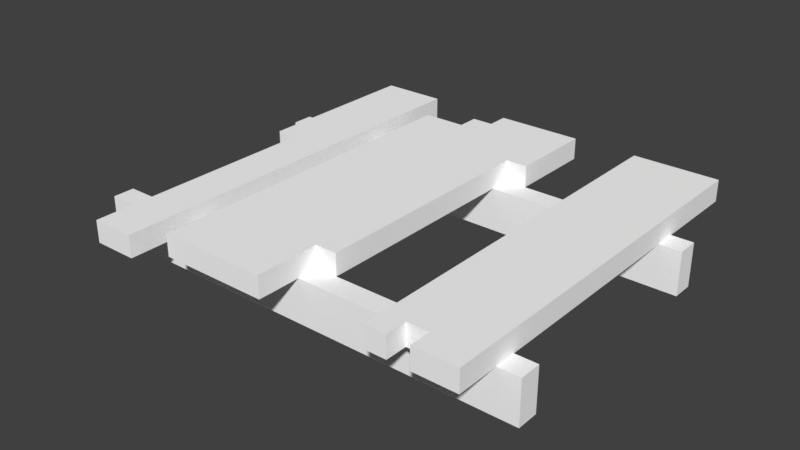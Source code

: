 # Source: Swamp_Bridge.blend  (saved by Blender 2.79.0; exported with 4.5.12 LTS)
import bpy
from mathutils import Matrix  # noqa: F401  (used for matrix-valued properties, if any)

bpy.ops.wm.read_factory_settings(use_empty=True)
scene = bpy.context.scene
scene.name = 'Scene'

# ---- collections
col_collection_1 = bpy.data.collections.new('Collection 1'); scene.collection.children.link(col_collection_1)

# ---- materials (node trees are filled in below, after node groups)
mat_palette_014 = bpy.data.materials.new('palette.014')
mat_palette_014.alpha_threshold = 0.0
mat_palette_014.use_transparent_shadow = False
mat_palette_014.diffuse_color = (1.0, 1.0, 1.0, 1.0)
mat_palette_014.specular_color = (0.0, 0.0, 0.0)
mat_palette_014.roughness = 0.5
mat_palette_014.specular_intensity = 1.0

# ---- material node trees

# ---- world
world_world = bpy.data.worlds.new('World'); scene.world = world_world
world_world.color = (0.05088, 0.05088, 0.05088)
world_world.use_sun_shadow = False
world_world.sun_shadow_jitter_overblur = 0.0
world_world.cycles.sampling_method = 'MANUAL'

# ---- meshes
me_ponte = bpy.data.meshes.new('Ponte')
me_ponte.from_pydata([(-10.19, -0.1887, 6.741), (-10.19, -2.189, 5.741), (-10.19, -2.189, 6.741), (-10.19, -0.1887, 5.741), (-10.19, -0.1887, -4.259), (-10.19, -2.189, -5.259), (-10.19, -2.189, -4.259), (-10.19, -0.1887, -5.259), (-8.193, 0.8113, -1.259), (-8.193, -0.1887, -3.259), (-8.193, -0.1887, -1.259), (-8.193, 0.8113, -3.259), (-8.193, -0.1887, -4.259), (-8.193, -0.1887, -5.259), (-8.193, -0.1887, -8.259), (-8.193, 0.8113, -8.259), (-8.193, -0.1887, -9.259), (-8.193, 0.8113, -9.259), (-7.193, 0.8113, 9.741), (-7.193, -0.1887, 6.741), (-7.193, -0.1887, 9.741), (-7.193, -0.1887, 5.741), (-7.193, -0.1887, 1.741), (-7.193, 0.8113, 1.741), (-7.193, -0.1887, -1.259), (-7.193, 0.8113, -1.259), (-4.193, 0.8113, 8.741), (-4.193, -0.1887, 6.741), (-4.193, -0.1887, 8.741), (-4.193, -0.1887, -7.259), (-4.193, -0.1887, -5.259), (-4.193, -0.1887, -4.259), (-4.193, -0.1887, 5.741), (-4.193, 0.8113, -7.259), (-2.193, 0.8113, -7.259), (-2.193, -0.1887, -8.259), (-2.193, -0.1887, -7.259), (-2.193, 0.8113, -8.259), (-1.193, 0.8113, -8.259), (-1.193, -0.1887, -9.259), (-1.193, -0.1887, -8.259), (-1.193, 0.8113, -9.259), (5.807, 0.8113, 8.741), (5.807, -0.1887, 6.741), (5.807, -0.1887, 8.741), (5.807, -0.1887, -9.259), (5.807, -0.1887, -5.259), (5.807, -0.1887, -4.259), (5.807, -0.1887, 5.741), (5.807, 0.8113, -9.259), (7.807, 0.8113, 8.741), (7.807, -0.1887, 7.741), (7.807, -0.1887, 8.741), (7.807, 0.8113, 7.741), (-5.193, -0.1887, 9.741), (-5.193, -0.1887, 8.741), (-5.193, 0.8113, 9.741), (-5.193, -0.1887, 7.741), (-5.193, 0.8113, 8.741), (-5.193, -0.1887, -5.259), (-5.193, -0.1887, -9.259), (-5.193, 0.8113, 7.741), (-5.193, -0.1887, 6.741), (-5.193, -0.1887, -4.259), (-5.193, -0.1887, 5.741), (-5.193, 0.8113, -9.259), (0.8066, -0.1887, 8.741), (0.8066, -0.1887, 6.741), (0.8066, 0.8113, 8.741), (0.8066, -0.1887, 5.741), (0.8066, 0.8113, 5.741), (1.807, -0.1887, 5.741), (1.807, -0.1887, 0.7406), (1.807, 0.8113, 5.741), (1.807, -0.1887, -4.259), (1.807, -0.1887, -5.259), (1.807, 0.8113, 0.7406), (1.807, 0.8113, -5.259), (2.807, -0.1887, -5.259), (2.807, -0.1887, -9.259), (2.807, 0.8113, -5.259), (2.807, 0.8113, -9.259), (6.807, -0.1887, 8.741), (6.807, -0.1887, 7.741), (6.807, 0.8113, 8.741), (6.807, 0.8113, 7.741), (9.807, -0.1887, 8.741), (9.807, -0.1887, 6.741), (9.807, 0.8113, 8.741), (9.807, -0.1887, -5.259), (9.807, -0.1887, -9.259), (9.807, -0.1887, -4.259), (9.807, -0.1887, 5.741), (9.807, 0.8113, -9.259), (10.81, -2.189, 6.741), (10.81, -2.189, 5.741), (10.81, -0.1887, 6.741), (10.81, -0.1887, 5.741), (10.81, -2.189, -4.259), (10.81, -2.189, -5.259), (10.81, -0.1887, -4.259), (10.81, -0.1887, -5.259), (-5.193, -0.1887, 9.741), (-7.193, 0.8113, 9.741), (-7.193, -0.1887, 9.741), (-5.193, 0.8113, 9.741), (0.8066, -0.1887, 8.741), (-4.193, 0.8113, 8.741), (-4.193, -0.1887, 8.741), (0.8066, 0.8113, 8.741), (6.807, -0.1887, 8.741), (5.807, 0.8113, 8.741), (5.807, -0.1887, 8.741), (6.807, 0.8113, 8.741), (9.807, -0.1887, 8.741), (7.807, 0.8113, 8.741), (7.807, -0.1887, 8.741), (9.807, 0.8113, 8.741), (7.807, -0.1887, 7.741), (6.807, 0.8113, 7.741), (6.807, -0.1887, 7.741), (7.807, 0.8113, 7.741), (-7.193, -0.1887, 6.741), (-10.19, -0.1887, 6.741), (-10.19, -2.189, 6.741), (-5.193, -0.1887, 6.741), (-4.193, -0.1887, 6.741), (-2.193, -0.1887, 6.741), (-1.193, -0.1887, 6.741), (0.8066, -0.1887, 6.741), (5.807, -0.1887, 6.741), (9.807, -0.1887, 6.741), (10.81, -2.189, 6.741), (10.81, -0.1887, 6.741), (1.807, -0.1887, 5.741), (0.8066, 0.8113, 5.741), (0.8066, -0.1887, 5.741), (1.807, 0.8113, 5.741), (-7.193, -0.1887, -1.259), (-8.193, 0.8113, -1.259), (-8.193, -0.1887, -1.259), (-7.193, 0.8113, -1.259), (-8.193, -0.1887, -4.259), (-10.19, -0.1887, -4.259), (-10.19, -2.189, -4.259), (-7.193, -0.1887, -4.259), (-6.193, -0.1887, -4.259), (-5.193, -0.1887, -4.259), (-4.193, -0.1887, -4.259), (-0.1934, -0.1887, -4.259), (0.8066, -0.1887, -4.259), (1.807, -0.1887, -4.259), (5.807, -0.1887, -4.259), (9.807, -0.1887, -4.259), (10.81, -2.189, -4.259), (10.81, -0.1887, -4.259), (2.807, -0.1887, -5.259), (1.807, 0.8113, -5.259), (1.807, -0.1887, -5.259), (2.807, 0.8113, -5.259), (-10.19, -2.189, 5.741), (-10.19, -0.1887, 5.741), (-7.193, -0.1887, 5.741), (-5.193, -0.1887, 5.741), (-4.193, -0.1887, 5.741), (-2.193, -0.1887, 5.741), (-1.193, -0.1887, 5.741), (0.8066, -0.1887, 5.741), (1.807, -0.1887, 5.741), (5.807, -0.1887, 5.741), (9.807, -0.1887, 5.741), (10.81, -2.189, 5.741), (10.81, -0.1887, 5.741), (-10.19, -2.189, -5.259), (-10.19, -0.1887, -5.259), (-8.193, -0.1887, -5.259), (-7.193, -0.1887, -5.259), (-6.193, -0.1887, -5.259), (-5.193, -0.1887, -5.259), (-4.193, -0.1887, -5.259), (-0.1934, -0.1887, -5.259), (0.8066, -0.1887, -5.259), (1.807, -0.1887, -5.259), (2.807, -0.1887, -5.259), (5.807, -0.1887, -5.259), (6.807, -0.1887, -5.259), (8.807, -0.1887, -5.259), (9.807, -0.1887, -5.259), (10.81, -2.189, -5.259), (10.81, -0.1887, -5.259), (-4.193, -0.1887, -7.259), (-4.193, 0.8113, -7.259), (-2.193, -0.1887, -7.259), (-2.193, 0.8113, -7.259), (-2.193, -0.1887, -8.259), (-2.193, 0.8113, -8.259), (-1.193, -0.1887, -8.259), (-1.193, 0.8113, -8.259), (-8.193, -0.1887, -9.259), (-8.193, 0.8113, -9.259), (-6.193, -0.1887, -9.259), (-6.193, 0.8113, -9.259), (-5.193, -0.1887, -9.259), (-5.193, 0.8113, -9.259), (-1.193, -0.1887, -9.259), (-1.193, 0.8113, -9.259), (2.807, -0.1887, -9.259), (2.807, 0.8113, -9.259), (5.807, -0.1887, -9.259), (5.807, 0.8113, -9.259), (9.807, -0.1887, -9.259), (9.807, 0.8113, -9.259), (-10.19, -2.189, 5.741), (10.81, -2.189, 6.741), (-10.19, -2.189, 6.741), (10.81, -2.189, 5.741), (-10.19, -2.189, -5.259), (10.81, -2.189, -4.259), (-10.19, -2.189, -4.259), (10.81, -2.189, -5.259), (-6.193, -0.1887, 8.741), (-5.193, -0.1887, 9.741), (-7.193, -0.1887, 9.741), (-5.193, -0.1887, 8.741), (-6.193, -0.1887, 7.741), (-5.193, -0.1887, 7.741), (-2.193, -0.1887, 7.741), (0.8066, -0.1887, 8.741), (-4.193, -0.1887, 8.741), (-1.193, -0.1887, 7.741), (6.807, -0.1887, 7.741), (6.807, -0.1887, 8.741), (5.807, -0.1887, 8.741), (7.807, -0.1887, 7.741), (9.807, -0.1887, 8.741), (7.807, -0.1887, 8.741), (-7.193, -0.1887, 6.741), (-5.193, -0.1887, 6.741), (-4.193, -0.1887, 6.741), (-2.193, -0.1887, 6.741), (-1.193, -0.1887, 6.741), (0.8066, -0.1887, 6.741), (5.807, -0.1887, 6.741), (9.807, -0.1887, 6.741), (6.807, -0.1887, 3.741), (9.807, -0.1887, 5.741), (5.807, -0.1887, 5.741), (7.807, -0.1887, 3.741), (-3.193, -0.1887, 2.741), (-2.193, -0.1887, 5.741), (-4.193, -0.1887, 5.741), (-2.193, -0.1887, 2.741), (-1.193, -0.1887, 5.741), (-1.193, -0.1887, 2.741), (0.8066, -0.1887, 5.741), (6.807, -0.1887, 2.741), (7.807, -0.1887, 2.741), (8.807, -0.1887, 2.741), (-7.193, -0.1887, 1.741), (-5.193, -0.1887, 5.741), (-7.193, -0.1887, 5.741), (-6.193, -0.1887, 1.741), (7.807, -0.1887, 1.741), (8.807, -0.1887, 1.741), (-0.1934, -0.1887, 0.7406), (0.8066, -0.1887, 0.7406), (1.807, -0.1887, 5.741), (1.807, -0.1887, 0.7406), (-3.193, -0.1887, -0.2594), (-2.193, -0.1887, -0.2594), (-7.193, -0.1887, -1.259), (-6.193, -0.1887, -1.259), (-8.193, -0.1887, -3.259), (-8.193, -0.1887, -1.259), (-7.193, -0.1887, -3.259), (-6.193, -0.1887, -3.259), (-8.193, -0.1887, -4.259), (-7.193, -0.1887, -4.259), (-6.193, -0.1887, -4.259), (-5.193, -0.1887, -4.259), (-4.193, -0.1887, -4.259), (-0.1934, -0.1887, -4.259), (0.8066, -0.1887, -4.259), (1.807, -0.1887, -4.259), (5.807, -0.1887, -4.259), (9.807, -0.1887, -4.259), (-2.193, -0.1887, -6.259), (-0.1934, -0.1887, -5.259), (-4.193, -0.1887, -5.259), (-1.193, -0.1887, -6.259), (-0.1934, -0.1887, -6.259), (0.8066, -0.1887, -5.259), (6.807, -0.1887, -6.259), (6.807, -0.1887, -5.259), (5.807, -0.1887, -5.259), (8.807, -0.1887, -5.259), (7.807, -0.1887, -6.259), (-4.193, -0.1887, -7.259), (-2.193, -0.1887, -7.259), (0.8066, -0.1887, -7.259), (1.807, -0.1887, -5.259), (1.807, -0.1887, -7.259), (2.807, -0.1887, -5.259), (7.807, -0.1887, -7.259), (8.807, -0.1887, -7.259), (9.807, -0.1887, -5.259), (-8.193, -0.1887, -8.259), (-7.193, -0.1887, -5.259), (-8.193, -0.1887, -5.259), (-7.193, -0.1887, -8.259), (-6.193, -0.1887, -5.259), (-2.193, -0.1887, -8.259), (-1.193, -0.1887, -8.259), (-8.193, -0.1887, -9.259), (-6.193, -0.1887, -9.259), (-5.193, -0.1887, -5.259), (-5.193, -0.1887, -9.259), (-1.193, -0.1887, -9.259), (2.807, -0.1887, -9.259), (5.807, -0.1887, -9.259), (9.807, -0.1887, -9.259), (-10.19, -0.1887, 6.741), (-7.193, -0.1887, 6.741), (-10.19, -0.1887, 5.741), (-7.193, -0.1887, 5.741), (-5.193, -0.1887, 6.741), (-4.193, -0.1887, 6.741), (-5.193, -0.1887, 5.741), (-4.193, -0.1887, 5.741), (0.8066, -0.1887, 6.741), (5.807, -0.1887, 6.741), (0.8066, -0.1887, 5.741), (1.807, -0.1887, 5.741), (5.807, -0.1887, 5.741), (9.807, -0.1887, 6.741), (10.81, -0.1887, 6.741), (9.807, -0.1887, 5.741), (10.81, -0.1887, 5.741), (-10.19, -0.1887, -4.259), (-8.193, -0.1887, -4.259), (-10.19, -0.1887, -5.259), (-8.193, -0.1887, -5.259), (-5.193, -0.1887, -4.259), (-4.193, -0.1887, -4.259), (-5.193, -0.1887, -5.259), (-4.193, -0.1887, -5.259), (1.807, -0.1887, -4.259), (5.807, -0.1887, -4.259), (1.807, -0.1887, -5.259), (2.807, -0.1887, -5.259), (5.807, -0.1887, -5.259), (9.807, -0.1887, -4.259), (10.81, -0.1887, -4.259), (9.807, -0.1887, -5.259), (10.81, -0.1887, -5.259), (-7.193, 0.8113, 9.741), (-5.193, 0.8113, 9.741), (-6.193, 0.8113, 8.741), (-5.193, 0.8113, 8.741), (-6.193, 0.8113, 7.741), (-5.193, 0.8113, 7.741), (-4.193, 0.8113, 8.741), (0.8066, 0.8113, 8.741), (-2.193, 0.8113, 7.741), (-1.193, 0.8113, 7.741), (5.807, 0.8113, 8.741), (6.807, 0.8113, 8.741), (6.807, 0.8113, 7.741), (7.807, 0.8113, 8.741), (9.807, 0.8113, 8.741), (7.807, 0.8113, 7.741), (0.8066, 0.8113, 5.741), (6.807, 0.8113, 3.741), (7.807, 0.8113, 3.741), (-3.193, 0.8113, 2.741), (-2.193, 0.8113, 2.741), (-1.193, 0.8113, 2.741), (6.807, 0.8113, 2.741), (7.807, 0.8113, 2.741), (8.807, 0.8113, 2.741), (-7.193, 0.8113, 1.741), (-6.193, 0.8113, 1.741), (7.807, 0.8113, 1.741), (8.807, 0.8113, 1.741), (-0.1934, 0.8113, 0.7406), (1.807, 0.8113, 5.741), (0.8066, 0.8113, 0.7406), (1.807, 0.8113, 0.7406), (-3.193, 0.8113, -0.2594), (-2.193, 0.8113, -0.2594), (-7.193, 0.8113, -1.259), (-6.193, 0.8113, -1.259), (-8.193, 0.8113, -1.259), (-8.193, 0.8113, -3.259), (-7.193, 0.8113, -3.259), (-6.193, 0.8113, -3.259), (7.807, 0.8113, -4.259), (8.807, 0.8113, -4.259), (1.807, 0.8113, -5.259), (6.807, 0.8113, -5.259), (7.807, 0.8113, -5.259), (-2.193, 0.8113, -6.259), (-1.193, 0.8113, -6.259), (-0.1934, 0.8113, -6.259), (6.807, 0.8113, -6.259), (7.807, 0.8113, -6.259), (-4.193, 0.8113, -7.259), (-2.193, 0.8113, -7.259), (0.8066, 0.8113, -7.259), (2.807, 0.8113, -5.259), (1.807, 0.8113, -7.259), (7.807, 0.8113, -7.259), (8.807, 0.8113, -7.259), (-8.193, 0.8113, -8.259), (-7.193, 0.8113, -8.259), (-2.193, 0.8113, -8.259), (-1.193, 0.8113, -8.259), (-8.193, 0.8113, -9.259), (-6.193, 0.8113, -9.259), (-5.193, 0.8113, -9.259), (-1.193, 0.8113, -9.259), (2.807, 0.8113, -9.259), (5.807, 0.8113, -9.259), (9.807, 0.8113, -9.259)], [], [(0, 1, 2), (3, 1, 0), (4, 5, 6), (7, 5, 4), (8, 9, 10), (11, 12, 9), (11, 9, 8), (11, 13, 12), (11, 14, 13), (15, 16, 14), (15, 14, 11), (17, 16, 15), (18, 19, 20), (18, 21, 19), (18, 22, 21), (23, 24, 22), (23, 22, 18), (25, 24, 23), (26, 27, 28), (26, 29, 30), (26, 30, 31), (26, 31, 32), (26, 32, 27), (33, 29, 26), (34, 35, 36), (37, 35, 34), (38, 39, 40), (41, 39, 38), (42, 43, 44), (42, 45, 46), (42, 46, 47), (42, 47, 48), (42, 48, 43), (49, 45, 42), (50, 51, 52), (53, 51, 50), (54, 55, 56), (55, 57, 58), (56, 55, 58), (59, 60, 61), (58, 57, 61), (57, 62, 61), (63, 59, 61), (64, 63, 61), (62, 64, 61), (61, 60, 65), (66, 67, 68), (67, 69, 68), (68, 69, 70), (71, 72, 73), (74, 75, 76), (73, 72, 76), (72, 74, 76), (76, 75, 77), (78, 79, 80), (80, 79, 81), (82, 83, 84), (84, 83, 85), (86, 87, 88), (89, 90, 88), (91, 89, 88), (92, 91, 88), (87, 92, 88), (88, 90, 93), (94, 95, 96), (96, 95, 97), (98, 99, 100), (100, 99, 101), (102, 103, 104), (105, 103, 102), (106, 107, 108), (109, 107, 106), (110, 111, 112), (113, 111, 110), (114, 115, 116), (117, 115, 114), (118, 119, 120), (121, 119, 118), (122, 123, 124), (125, 122, 124), (126, 125, 124), (127, 126, 124), (128, 127, 124), (129, 128, 124), (130, 129, 124), (131, 130, 124), (132, 131, 124), (133, 131, 132), (134, 135, 136), (137, 135, 134), (138, 139, 140), (141, 139, 138), (142, 143, 144), (145, 142, 144), (146, 145, 144), (147, 146, 144), (148, 147, 144), (149, 148, 144), (150, 149, 144), (151, 150, 144), (152, 151, 144), (153, 152, 144), (154, 153, 144), (155, 153, 154), (156, 157, 158), (159, 157, 156), (160, 161, 162), (160, 162, 163), (160, 163, 164), (160, 164, 165), (160, 165, 166), (160, 166, 167), (160, 167, 168), (160, 168, 169), (160, 169, 170), (160, 170, 171), (171, 170, 172), (173, 174, 175), (173, 175, 176), (173, 176, 177), (173, 177, 178), (173, 178, 179), (173, 179, 180), (173, 180, 181), (173, 181, 182), (173, 182, 183), (173, 183, 184), (173, 184, 185), (173, 185, 186), (173, 186, 187), (173, 187, 188), (188, 187, 189), (190, 191, 192), (192, 191, 193), (194, 195, 196), (196, 195, 197), (198, 199, 200), (200, 199, 201), (200, 201, 202), (202, 201, 203), (204, 205, 206), (206, 205, 207), (208, 209, 210), (210, 209, 211), (212, 213, 214), (215, 213, 212), (216, 217, 218), (219, 217, 216), (220, 221, 222), (223, 221, 220), (224, 220, 222), (224, 223, 220), (225, 223, 224), (226, 227, 228), (229, 227, 226), (230, 231, 232), (233, 234, 235), (236, 225, 224), (236, 224, 222), (237, 225, 236), (238, 226, 228), (239, 229, 226), (239, 226, 238), (240, 227, 229), (240, 229, 239), (241, 227, 240), (242, 230, 232), (242, 233, 230), (243, 234, 233), (243, 233, 242), (244, 245, 246), (247, 245, 244), (248, 249, 250), (251, 252, 249), (251, 249, 248), (253, 254, 252), (253, 252, 251), (255, 244, 246), (255, 247, 244), (256, 245, 247), (256, 247, 255), (257, 245, 256), (258, 259, 260), (261, 259, 258), (262, 256, 255), (262, 257, 256), (263, 245, 257), (263, 257, 262), (264, 254, 253), (264, 253, 251), (265, 266, 254), (265, 254, 264), (267, 266, 265), (268, 248, 250), (268, 251, 248), (269, 264, 251), (269, 251, 268), (270, 261, 258), (271, 259, 261), (271, 261, 270), (272, 270, 273), (274, 271, 270), (274, 270, 272), (275, 259, 271), (275, 271, 274), (276, 274, 272), (277, 275, 274), (277, 274, 276), (278, 259, 275), (278, 275, 277), (279, 259, 278), (280, 268, 250), (280, 269, 268), (281, 264, 269), (281, 269, 280), (281, 265, 264), (282, 267, 265), (282, 265, 281), (283, 267, 282), (284, 262, 255), (284, 255, 246), (284, 263, 262), (285, 245, 263), (285, 263, 284), (286, 287, 288), (289, 287, 286), (290, 291, 287), (290, 287, 289), (292, 293, 294), (292, 295, 293), (296, 295, 292), (297, 286, 288), (298, 289, 286), (298, 286, 297), (299, 300, 291), (299, 291, 290), (299, 290, 289), (301, 302, 300), (301, 300, 299), (303, 296, 292), (303, 295, 296), (304, 305, 295), (304, 295, 303), (306, 307, 308), (309, 310, 307), (309, 307, 306), (311, 289, 298), (312, 299, 289), (312, 289, 311), (312, 301, 299), (313, 309, 306), (314, 315, 310), (314, 309, 313), (314, 310, 309), (316, 315, 314), (317, 301, 312), (318, 302, 301), (318, 301, 317), (319, 303, 292), (319, 292, 294), (319, 304, 303), (320, 305, 304), (320, 304, 319), (321, 322, 323), (323, 322, 324), (325, 326, 327), (327, 326, 328), (329, 330, 331), (331, 330, 332), (332, 330, 333), (334, 335, 336), (336, 335, 337), (338, 339, 340), (340, 339, 341), (342, 343, 344), (344, 343, 345), (346, 347, 348), (348, 347, 349), (349, 347, 350), (351, 352, 353), (353, 352, 354), (355, 356, 357), (357, 356, 358), (355, 357, 359), (357, 358, 359), (359, 358, 360), (361, 362, 363), (363, 362, 364), (365, 366, 367), (368, 369, 370), (364, 362, 371), (365, 367, 372), (367, 370, 372), (370, 369, 373), (372, 370, 373), (361, 363, 374), (363, 364, 375), (374, 363, 375), (364, 371, 376), (375, 364, 376), (365, 372, 377), (372, 373, 377), (373, 369, 378), (377, 373, 378), (378, 369, 379), (359, 360, 380), (355, 359, 380), (380, 360, 381), (378, 379, 382), (377, 378, 382), (379, 369, 383), (382, 379, 383), (376, 371, 384), (375, 376, 384), (371, 385, 386), (384, 371, 386), (386, 385, 387), (374, 375, 388), (361, 374, 388), (375, 384, 389), (388, 375, 389), (380, 381, 390), (381, 360, 391), (390, 381, 391), (392, 390, 393), (390, 391, 394), (393, 390, 394), (391, 360, 395), (394, 391, 395), (377, 382, 396), (382, 383, 396), (383, 369, 397), (396, 383, 397), (386, 387, 398), (365, 377, 399), (377, 396, 399), (396, 397, 400), (399, 396, 400), (389, 384, 401), (388, 389, 401), (401, 384, 402), (384, 386, 403), (402, 384, 403), (399, 400, 404), (365, 399, 404), (400, 397, 405), (404, 400, 405), (361, 388, 406), (388, 401, 406), (401, 402, 407), (406, 401, 407), (386, 398, 408), (403, 386, 408), (402, 403, 408), (398, 409, 410), (408, 398, 410), (405, 397, 411), (404, 405, 411), (397, 369, 412), (411, 397, 412), (393, 394, 413), (394, 395, 414), (413, 394, 414), (407, 402, 415), (402, 408, 416), (415, 402, 416), (408, 410, 416), (413, 414, 417), (395, 360, 418), (417, 414, 418), (414, 395, 418), (418, 360, 419), (416, 410, 420), (410, 409, 421), (420, 410, 421), (404, 411, 422), (365, 404, 422), (411, 412, 422), (412, 369, 423), (422, 412, 423)])
me_ponte.polygons.foreach_set('use_smooth', [True] * 380)
_uv = me_ponte.uv_layers.new(name='UVMap')
_uv.uv.foreach_set('vector', [0.08789, 0.5, 0.08789, 0.5, 0.08789, 0.5, 0.08789, 0.5, 0.08789, 0.5, 0.08789, 0.5, 0.08789, 0.5, 0.08789, 0.5, 0.08789, 0.5, 0.08789, 0.5, 0.08789, 0.5, 0.08789, 0.5, 0.08008, 0.5, 0.08008, 0.5, 0.08008, 0.5, 0.08398, 0.5, 0.08398, 0.5, 0.08398, 0.5, 0.08008, 0.5, 0.08008, 0.5, 0.08008, 0.5, 0.08398, 0.5, 0.08398, 0.5, 0.08398, 0.5, 0.08398, 0.5, 0.08398, 0.5, 0.08398, 0.5, 0.08008, 0.5, 0.08008, 0.5, 0.08008, 0.5, 0.08398, 0.5, 0.08398, 0.5, 0.08398, 0.5, 0.08008, 0.5, 0.08008, 0.5, 0.08008, 0.5, 0.08398, 0.5, 0.08398, 0.5, 0.08398, 0.5, 0.08398, 0.5, 0.08398, 0.5, 0.08398, 0.5, 0.08398, 0.5, 0.08398, 0.5, 0.08398, 0.5, 0.08008, 0.5, 0.08008, 0.5, 0.08008, 0.5, 0.08398, 0.5, 0.08398, 0.5, 0.08398, 0.5, 0.08008, 0.5, 0.08008, 0.5, 0.08008, 0.5, 0.08398, 0.5, 0.08398, 0.5, 0.08398, 0.5, 0.08398, 0.5, 0.08398, 0.5, 0.08398, 0.5, 0.08398, 0.5, 0.08398, 0.5, 0.08398, 0.5, 0.08398, 0.5, 0.08398, 0.5, 0.08398, 0.5, 0.08398, 0.5, 0.08398, 0.5, 0.08398, 0.5, 0.08398, 0.5, 0.08398, 0.5, 0.08398, 0.5, 0.08789, 0.5, 0.08789, 0.5, 0.08789, 0.5, 0.08789, 0.5, 0.08789, 0.5, 0.08789, 0.5, 0.08008, 0.5, 0.08008, 0.5, 0.08008, 0.5, 0.08008, 0.5, 0.08008, 0.5, 0.08008, 0.5, 0.08398, 0.5, 0.08398, 0.5, 0.08398, 0.5, 0.08398, 0.5, 0.08398, 0.5, 0.08398, 0.5, 0.08398, 0.5, 0.08398, 0.5, 0.08398, 0.5, 0.08398, 0.5, 0.08398, 0.5, 0.08398, 0.5, 0.08398, 0.5, 0.08398, 0.5, 0.08398, 0.5, 0.08398, 0.5, 0.08398, 0.5, 0.08398, 0.5, 0.08398, 0.5, 0.08398, 0.5, 0.08398, 0.5, 0.08398, 0.5, 0.08398, 0.5, 0.08398, 0.5, 0.08398, 0.5, 0.08398, 0.5, 0.08398, 0.5, 0.08008, 0.5, 0.08008, 0.5, 0.08008, 0.5, 0.08398, 0.5, 0.08398, 0.5, 0.08398, 0.5, 0.08398, 0.5, 0.08398, 0.5, 0.08398, 0.5, 0.08008, 0.5, 0.08008, 0.5, 0.08008, 0.5, 0.08398, 0.5, 0.08398, 0.5, 0.08398, 0.5, 0.08398, 0.5, 0.08398, 0.5, 0.08398, 0.5, 0.08398, 0.5, 0.08398, 0.5, 0.08398, 0.5, 0.08398, 0.5, 0.08398, 0.5, 0.08398, 0.5, 0.08398, 0.5, 0.08398, 0.5, 0.08398, 0.5, 0.08398, 0.5, 0.08398, 0.5, 0.08398, 0.5, 0.08398, 0.5, 0.08398, 0.5, 0.08398, 0.5, 0.08398, 0.5, 0.08398, 0.5, 0.08398, 0.5, 0.08008, 0.5, 0.08008, 0.5, 0.08008, 0.5, 0.08398, 0.5, 0.08398, 0.5, 0.08398, 0.5, 0.08008, 0.5, 0.08008, 0.5, 0.08008, 0.5, 0.08398, 0.5, 0.08398, 0.5, 0.08398, 0.5, 0.08398, 0.5, 0.08398, 0.5, 0.08398, 0.5, 0.08008, 0.5, 0.08008, 0.5, 0.08008, 0.5, 0.08008, 0.5, 0.08008, 0.5, 0.08008, 0.5, 0.08398, 0.5, 0.08398, 0.5, 0.08398, 0.5, 0.08398, 0.5, 0.08398, 0.5, 0.08398, 0.5, 0.08398, 0.5, 0.08398, 0.5, 0.08398, 0.5, 0.08398, 0.5, 0.08398, 0.5, 0.08398, 0.5, 0.08398, 0.5, 0.08398, 0.5, 0.08398, 0.5, 0.08398, 0.5, 0.08398, 0.5, 0.08398, 0.5, 0.08398, 0.5, 0.08398, 0.5, 0.08398, 0.5, 0.08398, 0.5, 0.08398, 0.5, 0.08398, 0.5, 0.08789, 0.5, 0.08789, 0.5, 0.08789, 0.5, 0.08789, 0.5, 0.08789, 0.5, 0.08789, 0.5, 0.08789, 0.5, 0.08789, 0.5, 0.08789, 0.5, 0.08789, 0.5, 0.08789, 0.5, 0.08789, 0.5, 0.08398, 0.5, 0.08398, 0.5, 0.08398, 0.5, 0.08398, 0.5, 0.08398, 0.5, 0.08398, 0.5, 0.08398, 0.5, 0.08398, 0.5, 0.08398, 0.5, 0.08398, 0.5, 0.08398, 0.5, 0.08398, 0.5, 0.08398, 0.5, 0.08398, 0.5, 0.08398, 0.5, 0.08398, 0.5, 0.08398, 0.5, 0.08398, 0.5, 0.08398, 0.5, 0.08398, 0.5, 0.08398, 0.5, 0.08398, 0.5, 0.08398, 0.5, 0.08398, 0.5, 0.08398, 0.5, 0.08398, 0.5, 0.08398, 0.5, 0.08398, 0.5, 0.08398, 0.5, 0.08398, 0.5, 0.08789, 0.5, 0.08789, 0.5, 0.08789, 0.5, 0.08789, 0.5, 0.08789, 0.5, 0.08789, 0.5, 0.08789, 0.5, 0.08789, 0.5, 0.08789, 0.5, 0.08789, 0.5, 0.08789, 0.5, 0.08789, 0.5, 0.08789, 0.5, 0.08789, 0.5, 0.08789, 0.5, 0.08789, 0.5, 0.08789, 0.5, 0.08789, 0.5, 0.08789, 0.5, 0.08789, 0.5, 0.08789, 0.5, 0.08789, 0.5, 0.08789, 0.5, 0.08789, 0.5, 0.08789, 0.5, 0.08789, 0.5, 0.08789, 0.5, 0.08789, 0.5, 0.08789, 0.5, 0.08789, 0.5, 0.08008, 0.5, 0.08008, 0.5, 0.08008, 0.5, 0.08008, 0.5, 0.08008, 0.5, 0.08008, 0.5, 0.08008, 0.5, 0.08008, 0.5, 0.08008, 0.5, 0.08008, 0.5, 0.08008, 0.5, 0.08008, 0.5, 0.08789, 0.5, 0.08789, 0.5, 0.08789, 0.5, 0.08789, 0.5, 0.08789, 0.5, 0.08789, 0.5, 0.08789, 0.5, 0.08789, 0.5, 0.08789, 0.5, 0.08789, 0.5, 0.08789, 0.5, 0.08789, 0.5, 0.08789, 0.5, 0.08789, 0.5, 0.08789, 0.5, 0.08789, 0.5, 0.08789, 0.5, 0.08789, 0.5, 0.08789, 0.5, 0.08789, 0.5, 0.08789, 0.5, 0.08789, 0.5, 0.08789, 0.5, 0.08789, 0.5, 0.08789, 0.5, 0.08789, 0.5, 0.08789, 0.5, 0.08789, 0.5, 0.08789, 0.5, 0.08789, 0.5, 0.08789, 0.5, 0.08789, 0.5, 0.08789, 0.5, 0.08789, 0.5, 0.08789, 0.5, 0.08789, 0.5, 0.08008, 0.5, 0.08008, 0.5, 0.08008, 0.5, 0.08008, 0.5, 0.08008, 0.5, 0.08008, 0.5, 0.08789, 0.5, 0.08789, 0.5, 0.08789, 0.5, 0.08789, 0.5, 0.08789, 0.5, 0.08789, 0.5, 0.08789, 0.5, 0.08789, 0.5, 0.08789, 0.5, 0.08789, 0.5, 0.08789, 0.5, 0.08789, 0.5, 0.08789, 0.5, 0.08789, 0.5, 0.08789, 0.5, 0.08789, 0.5, 0.08789, 0.5, 0.08789, 0.5, 0.08789, 0.5, 0.08789, 0.5, 0.08789, 0.5, 0.08789, 0.5, 0.08789, 0.5, 0.08789, 0.5, 0.08789, 0.5, 0.08789, 0.5, 0.08789, 0.5, 0.08789, 0.5, 0.08789, 0.5, 0.08789, 0.5, 0.08789, 0.5, 0.08789, 0.5, 0.08789, 0.5, 0.08789, 0.5, 0.08789, 0.5, 0.08789, 0.5, 0.08789, 0.5, 0.08789, 0.5, 0.08789, 0.5, 0.08789, 0.5, 0.08789, 0.5, 0.08789, 0.5, 0.08789, 0.5, 0.08789, 0.5, 0.08789, 0.5, 0.08789, 0.5, 0.08789, 0.5, 0.08789, 0.5, 0.08789, 0.5, 0.08789, 0.5, 0.08789, 0.5, 0.08789, 0.5, 0.08789, 0.5, 0.08789, 0.5, 0.08789, 0.5, 0.08789, 0.5, 0.08789, 0.5, 0.08789, 0.5, 0.08789, 0.5, 0.08789, 0.5, 0.08789, 0.5, 0.08789, 0.5, 0.08789, 0.5, 0.08789, 0.5, 0.08789, 0.5, 0.08789, 0.5, 0.08789, 0.5, 0.08789, 0.5, 0.08789, 0.5, 0.08789, 0.5, 0.08789, 0.5, 0.08789, 0.5, 0.08789, 0.5, 0.08789, 0.5, 0.08789, 0.5, 0.08789, 0.5, 0.08789, 0.5, 0.08789, 0.5, 0.08398, 0.5, 0.08398, 0.5, 0.08398, 0.5, 0.08398, 0.5, 0.08398, 0.5, 0.08398, 0.5, 0.08789, 0.5, 0.08789, 0.5, 0.08789, 0.5, 0.08789, 0.5, 0.08789, 0.5, 0.08789, 0.5, 0.08008, 0.5, 0.08008, 0.5, 0.08008, 0.5, 0.08008, 0.5, 0.08008, 0.5, 0.08008, 0.5, 0.08398, 0.5, 0.08398, 0.5, 0.08398, 0.5, 0.08398, 0.5, 0.08398, 0.5, 0.08398, 0.5, 0.08008, 0.5, 0.08008, 0.5, 0.08008, 0.5, 0.08008, 0.5, 0.08008, 0.5, 0.08008, 0.5, 0.08398, 0.5, 0.08398, 0.5, 0.08398, 0.5, 0.08398, 0.5, 0.08398, 0.5, 0.08398, 0.5, 0.08789, 0.5, 0.08789, 0.5, 0.08789, 0.5, 0.08789, 0.5, 0.08789, 0.5, 0.08789, 0.5, 0.08789, 0.5, 0.08789, 0.5, 0.08789, 0.5, 0.08789, 0.5, 0.08789, 0.5, 0.08789, 0.5, 0.08398, 0.5, 0.08398, 0.5, 0.08398, 0.5, 0.08398, 0.5, 0.08398, 0.5, 0.08398, 0.5, 0.08398, 0.5, 0.08398, 0.5, 0.08398, 0.5, 0.08008, 0.5, 0.08008, 0.5, 0.08008, 0.5, 0.08008, 0.5, 0.08008, 0.5, 0.08008, 0.5, 0.08398, 0.5, 0.08398, 0.5, 0.08398, 0.5, 0.08398, 0.5, 0.08398, 0.5, 0.08398, 0.5, 0.08398, 0.5, 0.08398, 0.5, 0.08398, 0.5, 0.08398, 0.5, 0.08398, 0.5, 0.08398, 0.5, 0.08398, 0.5, 0.08398, 0.5, 0.08398, 0.5, 0.08398, 0.5, 0.08398, 0.5, 0.08398, 0.5, 0.08398, 0.5, 0.08398, 0.5, 0.08398, 0.5, 0.08398, 0.5, 0.08398, 0.5, 0.08398, 0.5, 0.08008, 0.5, 0.08008, 0.5, 0.08008, 0.5, 0.08398, 0.5, 0.08398, 0.5, 0.08398, 0.5, 0.08398, 0.5, 0.08398, 0.5, 0.08398, 0.5, 0.08008, 0.5, 0.08008, 0.5, 0.08008, 0.5, 0.08398, 0.5, 0.08398, 0.5, 0.08398, 0.5, 0.08398, 0.5, 0.08398, 0.5, 0.08398, 0.5, 0.08398, 0.5, 0.08398, 0.5, 0.08398, 0.5, 0.08398, 0.5, 0.08398, 0.5, 0.08398, 0.5, 0.08398, 0.5, 0.08398, 0.5, 0.08398, 0.5, 0.08398, 0.5, 0.08398, 0.5, 0.08398, 0.5, 0.08398, 0.5, 0.08398, 0.5, 0.08398, 0.5, 0.08398, 0.5, 0.08398, 0.5, 0.08398, 0.5, 0.08008, 0.5, 0.08008, 0.5, 0.08008, 0.5, 0.08398, 0.5, 0.08398, 0.5, 0.08398, 0.5, 0.08398, 0.5, 0.08398, 0.5, 0.08398, 0.5, 0.08008, 0.5, 0.08008, 0.5, 0.08008, 0.5, 0.08398, 0.5, 0.08398, 0.5, 0.08398, 0.5, 0.08008, 0.5, 0.08008, 0.5, 0.08008, 0.5, 0.08398, 0.5, 0.08398, 0.5, 0.08398, 0.5, 0.08008, 0.5, 0.08008, 0.5, 0.08008, 0.5, 0.08398, 0.5, 0.08398, 0.5, 0.08398, 0.5, 0.08398, 0.5, 0.08398, 0.5, 0.08398, 0.5, 0.08398, 0.5, 0.08398, 0.5, 0.08398, 0.5, 0.08398, 0.5, 0.08398, 0.5, 0.08398, 0.5, 0.08008, 0.5, 0.08008, 0.5, 0.08008, 0.5, 0.08398, 0.5, 0.08398, 0.5, 0.08398, 0.5, 0.08008, 0.5, 0.08008, 0.5, 0.08008, 0.5, 0.08398, 0.5, 0.08398, 0.5, 0.08398, 0.5, 0.08398, 0.5, 0.08398, 0.5, 0.08398, 0.5, 0.08008, 0.5, 0.08008, 0.5, 0.08008, 0.5, 0.08398, 0.5, 0.08398, 0.5, 0.08398, 0.5, 0.08008, 0.5, 0.08008, 0.5, 0.08008, 0.5, 0.08398, 0.5, 0.08398, 0.5, 0.08398, 0.5, 0.08008, 0.5, 0.08008, 0.5, 0.08008, 0.5, 0.08398, 0.5, 0.08398, 0.5, 0.08398, 0.5, 0.08008, 0.5, 0.08008, 0.5, 0.08008, 0.5, 0.08008, 0.5, 0.08008, 0.5, 0.08008, 0.5, 0.08398, 0.5, 0.08398, 0.5, 0.08398, 0.5, 0.08008, 0.5, 0.08008, 0.5, 0.08008, 0.5, 0.08008, 0.5, 0.08008, 0.5, 0.08008, 0.5, 0.08398, 0.5, 0.08398, 0.5, 0.08398, 0.5, 0.08008, 0.5, 0.08008, 0.5, 0.08008, 0.5, 0.08398, 0.5, 0.08398, 0.5, 0.08398, 0.5, 0.08398, 0.5, 0.08398, 0.5, 0.08398, 0.5, 0.08398, 0.5, 0.08398, 0.5, 0.08398, 0.5, 0.08008, 0.5, 0.08008, 0.5, 0.08008, 0.5, 0.08398, 0.5, 0.08398, 0.5, 0.08398, 0.5, 0.08398, 0.5, 0.08398, 0.5, 0.08398, 0.5, 0.08008, 0.5, 0.08008, 0.5, 0.08008, 0.5, 0.08398, 0.5, 0.08398, 0.5, 0.08398, 0.5, 0.08398, 0.5, 0.08398, 0.5, 0.08398, 0.5, 0.08398, 0.5, 0.08398, 0.5, 0.08398, 0.5, 0.08398, 0.5, 0.08398, 0.5, 0.08398, 0.5, 0.08398, 0.5, 0.08398, 0.5, 0.08398, 0.5, 0.08008, 0.5, 0.08008, 0.5, 0.08008, 0.5, 0.08398, 0.5, 0.08398, 0.5, 0.08398, 0.5, 0.08008, 0.5, 0.08008, 0.5, 0.08008, 0.5, 0.08398, 0.5, 0.08398, 0.5, 0.08398, 0.5, 0.08398, 0.5, 0.08398, 0.5, 0.08398, 0.5, 0.08398, 0.5, 0.08398, 0.5, 0.08398, 0.5, 0.08398, 0.5, 0.08398, 0.5, 0.08398, 0.5, 0.08398, 0.5, 0.08398, 0.5, 0.08398, 0.5, 0.08398, 0.5, 0.08398, 0.5, 0.08398, 0.5, 0.08398, 0.5, 0.08398, 0.5, 0.08398, 0.5, 0.08398, 0.5, 0.08398, 0.5, 0.08398, 0.5, 0.08008, 0.5, 0.08008, 0.5, 0.08008, 0.5, 0.08398, 0.5, 0.08398, 0.5, 0.08398, 0.5, 0.08398, 0.5, 0.08398, 0.5, 0.08398, 0.5, 0.08008, 0.5, 0.08008, 0.5, 0.08008, 0.5, 0.08008, 0.5, 0.08008, 0.5, 0.08008, 0.5, 0.08398, 0.5, 0.08398, 0.5, 0.08398, 0.5, 0.08789, 0.5, 0.08789, 0.5, 0.08789, 0.5, 0.08398, 0.5, 0.08398, 0.5, 0.08398, 0.5, 0.08398, 0.5, 0.08398, 0.5, 0.08398, 0.5, 0.08008, 0.5, 0.08008, 0.5, 0.08008, 0.5, 0.08008, 0.5, 0.08008, 0.5, 0.08008, 0.5, 0.08008, 0.5, 0.08008, 0.5, 0.08008, 0.5, 0.08398, 0.5, 0.08398, 0.5, 0.08398, 0.5, 0.08398, 0.5, 0.08398, 0.5, 0.08398, 0.5, 0.08008, 0.5, 0.08008, 0.5, 0.08008, 0.5, 0.08398, 0.5, 0.08398, 0.5, 0.08398, 0.5, 0.08008, 0.5, 0.08008, 0.5, 0.08008, 0.5, 0.08398, 0.5, 0.08398, 0.5, 0.08398, 0.5, 0.08008, 0.5, 0.08008, 0.5, 0.08008, 0.5, 0.08398, 0.5, 0.08398, 0.5, 0.08398, 0.5, 0.08789, 0.5, 0.08789, 0.5, 0.08789, 0.5, 0.08008, 0.5, 0.08008, 0.5, 0.08008, 0.5, 0.08789, 0.5, 0.08789, 0.5, 0.08789, 0.5, 0.08008, 0.5, 0.08008, 0.5, 0.08008, 0.5, 0.08008, 0.5, 0.08008, 0.5, 0.08008, 0.5, 0.08398, 0.5, 0.08398, 0.5, 0.08398, 0.5, 0.08008, 0.5, 0.08008, 0.5, 0.08008, 0.5, 0.08008, 0.5, 0.08008, 0.5, 0.08008, 0.5, 0.08398, 0.5, 0.08398, 0.5, 0.08398, 0.5, 0.08008, 0.5, 0.08008, 0.5, 0.08008, 0.5, 0.08008, 0.5, 0.08008, 0.5, 0.08008, 0.5, 0.08008, 0.5, 0.08008, 0.5, 0.08008, 0.5, 0.08398, 0.5, 0.08398, 0.5, 0.08398, 0.5, 0.08398, 0.5, 0.08398, 0.5, 0.08398, 0.5, 0.08398, 0.5, 0.08398, 0.5, 0.08398, 0.5, 0.08398, 0.5, 0.08398, 0.5, 0.08398, 0.5, 0.08398, 0.5, 0.08398, 0.5, 0.08398, 0.5, 0.08789, 0.5, 0.08789, 0.5, 0.08789, 0.5, 0.08789, 0.5, 0.08789, 0.5, 0.08789, 0.5, 0.08789, 0.5, 0.08789, 0.5, 0.08789, 0.5, 0.08789, 0.5, 0.08789, 0.5, 0.08789, 0.5, 0.08789, 0.5, 0.08789, 0.5, 0.08789, 0.5, 0.08789, 0.5, 0.08789, 0.5, 0.08789, 0.5, 0.08789, 0.5, 0.08789, 0.5, 0.08789, 0.5, 0.08789, 0.5, 0.08789, 0.5, 0.08789, 0.5, 0.08789, 0.5, 0.08789, 0.5, 0.08789, 0.5, 0.08789, 0.5, 0.08789, 0.5, 0.08789, 0.5, 0.08789, 0.5, 0.08789, 0.5, 0.08789, 0.5, 0.08789, 0.5, 0.08789, 0.5, 0.08789, 0.5, 0.08789, 0.5, 0.08789, 0.5, 0.08789, 0.5, 0.08789, 0.5, 0.08789, 0.5, 0.08789, 0.5, 0.08789, 0.5, 0.08789, 0.5, 0.08789, 0.5, 0.08789, 0.5, 0.08789, 0.5, 0.08789, 0.5, 0.08789, 0.5, 0.08789, 0.5, 0.08789, 0.5, 0.08789, 0.5, 0.08789, 0.5, 0.08789, 0.5, 0.08398, 0.5, 0.08398, 0.5, 0.08398, 0.5, 0.08398, 0.5, 0.08398, 0.5, 0.08398, 0.5, 0.08398, 0.5, 0.08398, 0.5, 0.08398, 0.5, 0.08008, 0.5, 0.08008, 0.5, 0.08008, 0.5, 0.08008, 0.5, 0.08008, 0.5, 0.08008, 0.5, 0.08398, 0.5, 0.08398, 0.5, 0.08398, 0.5, 0.08398, 0.5, 0.08398, 0.5, 0.08398, 0.5, 0.08398, 0.5, 0.08398, 0.5, 0.08398, 0.5, 0.08398, 0.5, 0.08398, 0.5, 0.08398, 0.5, 0.08398, 0.5, 0.08398, 0.5, 0.08398, 0.5, 0.08398, 0.5, 0.08398, 0.5, 0.08398, 0.5, 0.08398, 0.5, 0.08398, 0.5, 0.08398, 0.5, 0.08398, 0.5, 0.08398, 0.5, 0.08398, 0.5, 0.08398, 0.5, 0.08398, 0.5, 0.08398, 0.5, 0.08398, 0.5, 0.08398, 0.5, 0.08398, 0.5, 0.08008, 0.5, 0.08008, 0.5, 0.08008, 0.5, 0.08398, 0.5, 0.08398, 0.5, 0.08398, 0.5, 0.08398, 0.5, 0.08398, 0.5, 0.08398, 0.5, 0.08008, 0.5, 0.08008, 0.5, 0.08008, 0.5, 0.08398, 0.5, 0.08398, 0.5, 0.08398, 0.5, 0.08008, 0.5, 0.08008, 0.5, 0.08008, 0.5, 0.08398, 0.5, 0.08398, 0.5, 0.08398, 0.5, 0.08008, 0.5, 0.08008, 0.5, 0.08008, 0.5, 0.08398, 0.5, 0.08398, 0.5, 0.08398, 0.5, 0.08398, 0.5, 0.08398, 0.5, 0.08398, 0.5, 0.08398, 0.5, 0.08398, 0.5, 0.08398, 0.5, 0.08398, 0.5, 0.08398, 0.5, 0.08398, 0.5, 0.08008, 0.5, 0.08008, 0.5, 0.08008, 0.5, 0.08398, 0.5, 0.08398, 0.5, 0.08398, 0.5, 0.08398, 0.5, 0.08398, 0.5, 0.08398, 0.5, 0.08008, 0.5, 0.08008, 0.5, 0.08008, 0.5, 0.08398, 0.5, 0.08398, 0.5, 0.08398, 0.5, 0.08398, 0.5, 0.08398, 0.5, 0.08398, 0.5, 0.08008, 0.5, 0.08008, 0.5, 0.08008, 0.5, 0.08398, 0.5, 0.08398, 0.5, 0.08398, 0.5, 0.08008, 0.5, 0.08008, 0.5, 0.08008, 0.5, 0.08008, 0.5, 0.08008, 0.5, 0.08008, 0.5, 0.08398, 0.5, 0.08398, 0.5, 0.08398, 0.5, 0.08398, 0.5, 0.08398, 0.5, 0.08398, 0.5, 0.08008, 0.5, 0.08008, 0.5, 0.08008, 0.5, 0.08008, 0.5, 0.08008, 0.5, 0.08008, 0.5, 0.08398, 0.5, 0.08398, 0.5, 0.08398, 0.5, 0.08008, 0.5, 0.08008, 0.5, 0.08008, 0.5, 0.08008, 0.5, 0.08008, 0.5, 0.08008, 0.5, 0.08398, 0.5, 0.08398, 0.5, 0.08398, 0.5, 0.08008, 0.5, 0.08008, 0.5, 0.08008, 0.5, 0.08398, 0.5, 0.08398, 0.5, 0.08398, 0.5, 0.08398, 0.5, 0.08398, 0.5, 0.08398, 0.5, 0.08398, 0.5, 0.08398, 0.5, 0.08398, 0.5, 0.08398, 0.5, 0.08398, 0.5, 0.08398, 0.5, 0.08398, 0.5, 0.08398, 0.5, 0.08398, 0.5, 0.08398, 0.5, 0.08398, 0.5, 0.08398, 0.5, 0.08398, 0.5, 0.08398, 0.5, 0.08398, 0.5, 0.08398, 0.5, 0.08398, 0.5, 0.08398, 0.5, 0.08398, 0.5, 0.08398, 0.5, 0.08398, 0.5, 0.08008, 0.5, 0.08008, 0.5, 0.08008, 0.5, 0.08398, 0.5, 0.08398, 0.5, 0.08398, 0.5, 0.08398, 0.5, 0.08398, 0.5, 0.08398, 0.5, 0.08398, 0.5, 0.08398, 0.5, 0.08398, 0.5, 0.08398, 0.5, 0.08398, 0.5, 0.08398, 0.5, 0.08008, 0.5, 0.08008, 0.5, 0.08008, 0.5, 0.08398, 0.5, 0.08398, 0.5, 0.08398, 0.5, 0.08008, 0.5, 0.08008, 0.5, 0.08008, 0.5, 0.08398, 0.5, 0.08398, 0.5, 0.08398, 0.5, 0.08008, 0.5, 0.08008, 0.5, 0.08008, 0.5, 0.08008, 0.5, 0.08008, 0.5, 0.08008, 0.5, 0.08398, 0.5, 0.08398, 0.5, 0.08398, 0.5, 0.08398, 0.5, 0.08398, 0.5, 0.08398, 0.5, 0.08789, 0.5, 0.08789, 0.5, 0.08789, 0.5, 0.08398, 0.5, 0.08398, 0.5, 0.08398, 0.5, 0.08398, 0.5, 0.08398, 0.5, 0.08398, 0.5, 0.08008, 0.5, 0.08008, 0.5, 0.08008, 0.5, 0.08008, 0.5, 0.08008, 0.5, 0.08008, 0.5, 0.08008, 0.5, 0.08008, 0.5, 0.08008, 0.5, 0.08398, 0.5, 0.08398, 0.5, 0.08398, 0.5, 0.08008, 0.5, 0.08008, 0.5, 0.08008, 0.5, 0.08398, 0.5, 0.08398, 0.5, 0.08398, 0.5, 0.08398, 0.5, 0.08398, 0.5, 0.08398, 0.5, 0.08008, 0.5, 0.08008, 0.5, 0.08008, 0.5, 0.08398, 0.5, 0.08398, 0.5, 0.08398, 0.5, 0.08008, 0.5, 0.08008, 0.5, 0.08008, 0.5, 0.08398, 0.5, 0.08398, 0.5, 0.08398, 0.5, 0.08789, 0.5, 0.08789, 0.5, 0.08789, 0.5, 0.08008, 0.5, 0.08008, 0.5, 0.08008, 0.5, 0.08789, 0.5, 0.08789, 0.5, 0.08789, 0.5, 0.08008, 0.5, 0.08008, 0.5, 0.08008, 0.5, 0.08008, 0.5, 0.08008, 0.5, 0.08008, 0.5, 0.08398, 0.5, 0.08398, 0.5, 0.08398, 0.5, 0.08008, 0.5, 0.08008, 0.5, 0.08008, 0.5, 0.08008, 0.5, 0.08008, 0.5, 0.08008, 0.5, 0.08398, 0.5, 0.08398, 0.5, 0.08398, 0.5, 0.08008, 0.5, 0.08008, 0.5, 0.08008, 0.5, 0.08008, 0.5, 0.08008, 0.5, 0.08008, 0.5, 0.08008, 0.5, 0.08008, 0.5, 0.08008, 0.5, 0.08398, 0.5, 0.08398, 0.5, 0.08398, 0.5, 0.08398, 0.5, 0.08398, 0.5, 0.08398, 0.5, 0.08398, 0.5, 0.08398, 0.5, 0.08398, 0.5, 0.08398, 0.5, 0.08398, 0.5, 0.08398, 0.5, 0.08398, 0.5, 0.08398, 0.5, 0.08398, 0.5])
me_ponte.materials.append(mat_palette_014)
me_ponte.use_remesh_preserve_volume = False
me_ponte.use_remesh_preserve_attributes = False
me_ponte.use_mirror_vertex_groups = False
me_ponte.update()
me_ponte.normals_split_custom_set([tuple(v) for v in zip(*[iter([-1.0, 0.0, 0.0, -1.0, 0.0, 0.0, -1.0, 0.0, 0.0, -1.0, 0.0, 0.0, -1.0, 0.0, 0.0, -1.0, 0.0, 0.0, -1.0, 0.0, 0.0, -1.0, 0.0, 0.0, -1.0, 0.0, 0.0, -1.0, 0.0, 0.0, -1.0, 0.0, 0.0, -1.0, 0.0, 0.0, -1.0, 0.0, 0.0, -1.0, 0.0, 0.0, -1.0, 0.0, 0.0, -1.0, -1.078e-07, 0.0, -1.0, 0.0, 0.0, -1.0, 0.0, 0.0, -1.0, -1.078e-07, 0.0, -1.0, 0.0, 0.0, -1.0, 0.0, 0.0, -1.0, -1.078e-07, 0.0, -1.0, -1.084e-06, 0.0, -1.0, 0.0, 0.0, -1.0, -1.078e-07, 0.0, -1.0, -7.988e-08, 0.0, -1.0, -1.084e-06, 0.0, -1.0, 0.0, 0.0, -1.0, 0.0, 0.0, -1.0, -7.988e-08, 0.0, -1.0, 0.0, 0.0, -1.0, -7.988e-08, 0.0, -1.0, -1.078e-07, 0.0, -1.0, 0.0, 0.0, -1.0, 0.0, 0.0, -1.0, 0.0, 0.0, -1.0, 4.66e-08, 0.0, -1.0, 8.56e-07, 0.0, -1.0, 0.0, 0.0, -1.0, 4.66e-08, 0.0, -1.0, 7.435e-08, 0.0, -1.0, 8.56e-07, 0.0, -1.0, 4.66e-08, 0.0, -1.0, 0.0, 0.0, -1.0, 7.435e-08, 0.0, -1.0, 0.0, 0.0, -1.0, 0.0, 0.0, -1.0, 0.0, 0.0, -1.0, 0.0, 0.0, -1.0, 0.0, 0.0, -1.0, 4.66e-08, 0.0, -1.0, 0.0, 0.0, -1.0, 0.0, 0.0, -1.0, 0.0, 0.0, -1.0, -9.067e-08, 0.0, -1.0, -8.129e-07, 0.0, -1.0, 0.0, 0.0, -1.0, -9.067e-08, 0.0, -1.0, 3.789e-08, 0.0, -1.0, 8.671e-07, 0.0, -1.0, -9.067e-08, 0.0, -1.0, 8.671e-07, 0.0, -1.0, -2.791e-06, 0.0, -1.0, -9.067e-08, 0.0, -1.0, -2.791e-06, 0.0, -1.0, -9.766e-08, 0.0, -1.0, -9.067e-08, 0.0, -1.0, -9.766e-08, 0.0, -1.0, -8.129e-07, 0.0, -1.0, 0.0, 0.0, -1.0, 3.789e-08, 0.0, -1.0, -9.067e-08, 0.0, -1.0, 0.0, 0.0, -1.0, 0.0, 0.0, -1.0, 0.0, 0.0, -1.0, 0.0, 0.0, -1.0, 0.0, 0.0, -1.0, 0.0, 0.0, -1.0, 0.0, 0.0, -1.0, 0.0, 0.0, -1.0, 0.0, 0.0, -1.0, 0.0, 0.0, -1.0, 0.0, 0.0, -1.0, 0.0, 0.0, -1.0, -1.909e-07, 0.0, -1.0, -8.129e-07, 0.0, -1.0, 0.0, 0.0, -1.0, -1.909e-07, 0.0, -1.0, -1.011e-07, 0.0, -1.0, -2.515e-06, 0.0, -1.0, -1.909e-07, 0.0, -1.0, -2.515e-06, 0.0, -1.0, 1.208e-05, 0.0, -1.0, -1.909e-07, 0.0, -1.0, 1.208e-05, 0.0, -1.0, -7.825e-07, 0.0, -1.0, -1.909e-07, 0.0, -1.0, -7.825e-07, 0.0, -1.0, -8.129e-07, 0.0, -1.0, 0.0, 0.0, -1.0, -1.011e-07, 0.0, -1.0, -1.909e-07, 0.0, -1.0, 0.0, 0.0, -1.0, 0.0, 0.0, -1.0, 0.0, 0.0, -1.0, 0.0, 0.0, -1.0, 0.0, 0.0, -1.0, 0.0, 0.0, 1.0, 0.0, 0.0, 1.0, 0.0, 0.0, 1.0, 0.0, 0.0, 1.0, 0.0, 0.0, 1.0, 0.0, 0.0, 1.0, 0.0, 0.0, 1.0, 0.0, 0.0, 1.0, 0.0, 0.0, 1.0, 0.0, 0.0, 1.0, 0.0, 0.0, 1.0, 0.0, 0.0, 1.0, 9.24e-08, 0.0, 1.0, 0.0, 0.0, 1.0, 0.0, 0.0, 1.0, 9.24e-08, 0.0, 1.0, 0.0, 0.0, 1.0, 0.0, 0.0, 1.0, 9.24e-08, 0.0, 1.0, 2.019e-08, 0.0, 1.0, 0.0, 0.0, 1.0, 9.24e-08, 0.0, 1.0, 6.503e-07, 0.0, 1.0, 2.019e-08, 0.0, 1.0, 9.24e-08, 0.0, 1.0, 0.0, 0.0, 1.0, 6.503e-07, 0.0, 1.0, 9.24e-08, 0.0, 1.0, 9.24e-08, 0.0, 1.0, 0.0, 0.0, 1.0, 0.0, 0.0, 1.0, 0.0, 0.0, 1.0, 0.0, 0.0, 1.0, 0.0, 0.0, 1.0, 0.0, 0.0, 1.0, 0.0, 0.0, 1.0, 0.0, 0.0, 1.0, 0.0, 0.0, 1.0, 0.0, 0.0, 1.0, 0.0, 0.0, 1.0, 0.0, 0.0, 1.0, 0.0, 0.0, 1.0, 0.0, 0.0, 1.0, 0.0, 0.0, 1.0, 0.0, 0.0, 1.0, 0.0, 0.0, 1.0, 0.0, 0.0, 1.0, 0.0, 0.0, 1.0, 0.0, 0.0, 1.0, 0.0, 0.0, 1.0, 0.0, 0.0, 1.0, 0.0, 0.0, 1.0, 0.0, 0.0, 1.0, 0.0, 0.0, 1.0, 0.0, 0.0, 1.0, 0.0, 0.0, 1.0, 0.0, 0.0, 1.0, 0.0, 0.0, 1.0, 0.0, 0.0, 1.0, 0.0, 0.0, 1.0, 0.0, 0.0, 1.0, 0.0, 0.0, 1.0, 0.0, 0.0, 1.0, 0.0, 0.0, 1.0, 0.0, 0.0, 1.0, 0.0, 0.0, 1.0, 0.0, 0.0, 1.0, 0.0, 0.0, 1.0, 0.0, 0.0, 1.0, -2.38e-07, 0.0, 1.0, 0.0, 0.0, 1.0, 0.0, 0.0, 1.0, -2.38e-07, 0.0, 1.0, -3.728e-08, 0.0, 1.0, 0.0, 0.0, 1.0, -2.38e-07, 0.0, 1.0, -1.37e-06, 0.0, 1.0, -3.728e-08, 0.0, 1.0, -2.38e-07, 0.0, 1.0, 0.0, 0.0, 1.0, -1.37e-06, 0.0, 1.0, -2.38e-07, 0.0, 1.0, -2.38e-07, 0.0, 1.0, 0.0, 0.0, 1.0, 0.0, 0.0, 1.0, 0.0, 0.0, 1.0, 0.0, 0.0, 1.0, 0.0, 0.0, 1.0, 0.0, 0.0, 1.0, 0.0, 0.0, 1.0, 0.0, 0.0, 1.0, 0.0, 0.0, 1.0, 0.0, 0.0, 1.0, 0.0, 0.0, 1.0, 0.0, 0.0, 1.0, 0.0, 0.0, 1.0, 0.0, 0.0, 0.0, 0.0, 1.0, 0.0, 0.0, 1.0, 0.0, 0.0, 1.0, 0.0, 0.0, 1.0, 0.0, 0.0, 1.0, 0.0, 0.0, 1.0, 0.0, 0.0, 1.0, 0.0, 0.0, 1.0, 0.0, 0.0, 1.0, 0.0, 0.0, 1.0, 0.0, 0.0, 1.0, 0.0, 0.0, 1.0, 0.0, 0.0, 1.0, 0.0, 0.0, 1.0, 0.0, 0.0, 1.0, 0.0, 0.0, 1.0, 0.0, 0.0, 1.0, 0.0, 0.0, 1.0, 0.0, 0.0, 1.0, 0.0, 0.0, 1.0, 0.0, 0.0, 1.0, 0.0, 0.0, 1.0, 0.0, 0.0, 1.0, 0.0, 0.0, 1.0, 0.0, 0.0, 1.0, 0.0, 0.0, 1.0, 0.0, 0.0, 1.0, 0.0, 0.0, 1.0, 0.0, 0.0, 1.0, 0.0, 0.0, 1.0, 0.0, 0.0, 1.0, 0.0, 0.0, 1.0, 0.0, 0.0, 1.0, 0.0, 0.0, 1.0, 0.0, 0.0, 1.0, 0.0, 0.0, 1.0, 0.0, 0.0, 1.0, 0.0, 0.0, 1.0, 0.0, 0.0, 1.0, 0.0, 0.0, 1.0, 0.0, 0.0, 1.0, 0.0, 0.0, 1.0, 0.0, 0.0, 1.0, 0.0, 0.0, 1.0, 0.0, 0.0, 1.0, 0.0, 0.0, 1.0, 0.0, 0.0, 1.0, 0.0, 0.0, 1.0, 0.0, 0.0, 1.0, 0.0, 0.0, 1.0, 0.0, 0.0, 1.0, 0.0, 0.0, 1.0, 0.0, 0.0, 1.0, 0.0, 0.0, 1.0, 0.0, 0.0, 1.0, 0.0, 0.0, 1.0, 0.0, 0.0, 1.0, 0.0, 0.0, 1.0, 0.0, 0.0, 1.0, 0.0, 0.0, 1.0, 0.0, 0.0, 1.0, 0.0, 0.0, 1.0, 0.0, 0.0, 1.0, 0.0, 0.0, 1.0, 0.0, 0.0, 1.0, 0.0, 0.0, 1.0, 0.0, 0.0, 1.0, 0.0, 0.0, 1.0, 0.0, 0.0, 1.0, 0.0, 0.0, 1.0, 0.0, 0.0, 1.0, 0.0, 0.0, 1.0, 0.0, 0.0, 1.0, 0.0, 0.0, 1.0, 0.0, 0.0, 1.0, 0.0, 0.0, 1.0, 0.0, 0.0, 1.0, 0.0, 0.0, 1.0, 0.0, 0.0, 1.0, 0.0, 0.0, 1.0, 0.0, 0.0, 1.0, 0.0, 0.0, 1.0, 0.0, 0.0, 1.0, 0.0, 0.0, 1.0, 0.0, 0.0, 1.0, 0.0, 0.0, 1.0, 0.0, 0.0, 1.0, 0.0, 0.0, 1.0, 0.0, 0.0, 1.0, 0.0, 0.0, 1.0, 0.0, 0.0, 1.0, 0.0, 0.0, 1.0, 0.0, 0.0, 1.0, 0.0, 0.0, 1.0, 0.0, 0.0, 1.0, 0.0, 0.0, 1.0, 0.0, 0.0, 1.0, 0.0, 0.0, 1.0, 0.0, 0.0, 1.0, 0.0, 0.0, 1.0, 0.0, 0.0, 1.0, 0.0, 0.0, 1.0, 0.0, 0.0, 1.0, 0.0, 0.0, 1.0, 0.0, 0.0, 1.0, 0.0, 0.0, 1.0, 0.0, 0.0, 1.0, 0.0, 0.0, 1.0, 0.0, 0.0, 1.0, 0.0, 0.0, 1.0, 0.0, 0.0, 1.0, 0.0, 0.0, 1.0, 0.0, 0.0, 1.0, 0.0, 0.0, 1.0, 0.0, 0.0, -1.0, 0.0, 0.0, -1.0, 0.0, 0.0, -1.0, 0.0, 0.0, -1.0, 0.0, 0.0, -1.0, 0.0, 0.0, -1.0, 0.0, 0.0, -1.0, 0.0, 0.0, -1.0, 0.0, 0.0, -1.0, 0.0, 0.0, -1.0, 0.0, 0.0, -1.0, 0.0, 0.0, -1.0, 0.0, 0.0, -1.0, 0.0, 0.0, -1.0, 0.0, 0.0, -1.0, 0.0, 0.0, -1.0, 0.0, 0.0, -1.0, 0.0, 0.0, -1.0, 0.0, 0.0, -1.0, 0.0, 0.0, -1.0, 0.0, 0.0, -1.0, 0.0, 0.0, -1.0, 0.0, 0.0, -1.0, 0.0, 0.0, -1.0, 0.0, 0.0, -1.0, 0.0, 0.0, -1.0, 0.0, 0.0, -1.0, 0.0, 0.0, -1.0, 0.0, 0.0, -1.0, 0.0, 0.0, -1.0, 0.0, 0.0, -1.0, 0.0, 0.0, -1.0, 0.0, 0.0, -1.0, 0.0, 0.0, -1.0, 0.0, 0.0, -1.0, 0.0, 0.0, -1.0, 0.0, 0.0, -1.0, 0.0, 0.0, -1.0, 0.0, 0.0, -1.0, 0.0, 0.0, -1.0, 0.0, 0.0, -1.0, 0.0, 0.0, -1.0, 0.0, 0.0, -1.0, 0.0, 0.0, -1.0, 0.0, 0.0, -1.0, 0.0, 0.0, -1.0, 0.0, 0.0, -1.0, 0.0, 0.0, -1.0, 0.0, 0.0, -1.0, 0.0, 0.0, -1.0, 0.0, 0.0, -1.0, 0.0, 0.0, -1.0, 0.0, 0.0, -1.0, 0.0, 0.0, -1.0, 0.0, 0.0, -1.0, 0.0, 0.0, -1.0, 0.0, 0.0, -1.0, 0.0, 0.0, -1.0, 0.0, 0.0, -1.0, 0.0, 0.0, -1.0, 0.0, 0.0, -1.0, 0.0, 0.0, -1.0, 0.0, 0.0, -1.0, 0.0, 0.0, -1.0, 0.0, 0.0, -1.0, 0.0, 0.0, -1.0, 0.0, 0.0, -1.0, 0.0, 0.0, -1.0, 0.0, 0.0, -1.0, 0.0, 0.0, -1.0, 0.0, 0.0, -1.0, 0.0, 0.0, -1.0, 0.0, 0.0, -1.0, 0.0, 0.0, -1.0, 0.0, 0.0, -1.0, 0.0, 0.0, -1.0, 0.0, 0.0, -1.0, 0.0, 0.0, -1.0, 0.0, 0.0, -1.0, 0.0, 0.0, -1.0, 0.0, 0.0, -1.0, 0.0, 0.0, -1.0, 0.0, 0.0, -1.0, 0.0, 0.0, -1.0, 0.0, 0.0, -1.0, 0.0, 0.0, -1.0, 0.0, 0.0, -1.0, 0.0, 0.0, -1.0, 0.0, 0.0, -1.0, 0.0, 0.0, -1.0, 0.0, 0.0, -1.0, 0.0, 0.0, -1.0, 0.0, 0.0, -1.0, 0.0, 0.0, -1.0, 0.0, 0.0, -1.0, 0.0, 0.0, -1.0, 0.0, 0.0, -1.0, 0.0, 0.0, -1.0, 0.0, 0.0, -1.0, 0.0, 0.0, -1.0, 0.0, 0.0, -1.0, 0.0, 0.0, -1.0, 0.0, 0.0, -1.0, 0.0, 0.0, -1.0, 0.0, 0.0, -1.0, 0.0, 0.0, -1.0, 0.0, 0.0, -1.0, 0.0, 0.0, -1.0, 0.0, 0.0, -1.0, 0.0, 0.0, -1.0, 0.0, 0.0, -1.0, 0.0, 0.0, -1.0, 0.0, 0.0, -1.0, 0.0, 0.0, -1.0, 0.0, -1.0, 0.0, 0.0, -1.0, 0.0, 0.0, -1.0, 0.0, 0.0, -1.0, 0.0, 0.0, -1.0, 0.0, 0.0, -1.0, 0.0, 0.0, -1.0, 0.0, 0.0, -1.0, 0.0, 0.0, -1.0, 0.0, 0.0, -1.0, 0.0, 0.0, -1.0, 0.0, 0.0, -1.0, 0.0, 0.0, -1.0, 0.0, 0.0, -1.0, 0.0, 0.0, -1.0, 0.0, 0.0, -1.0, 0.0, 0.0, -1.0, 0.0, 0.0, -1.0, 0.0, 0.0, -1.0, 0.0, 0.0, -1.0, 0.0, 0.0, -1.0, 0.0, 0.0, -1.0, 0.0, 0.0, -1.0, 0.0, 0.0, -1.0, 0.0, 0.0, -1.0, 0.0, 0.0, -1.0, 0.0, 0.0, -1.0, 0.0, 0.0, -1.0, 0.0, 0.0, -1.0, 0.0, 0.0, -1.0, 0.0, 0.0, -1.0, 0.0, 0.0, -1.0, 0.0, 0.0, -1.0, 0.0, 0.0, -1.0, 0.0, 0.0, -1.0, 0.0, 0.0, -1.0, 0.0, 0.0, -1.0, -7.002e-09, 0.0, -1.0, 0.0, 0.0, -1.0, 0.0, 0.0, -1.0, 0.0, 0.0, -1.0, 0.0, 0.0, -1.0, 0.0, 0.0, -1.0, 0.0, 0.0, -1.0, 0.0, 0.0, -1.0, 0.0, 0.0, -1.0, 0.0, 0.0, -1.0, 0.0, 0.0, -1.0, 0.0, 0.0, -1.0, 0.0, 0.0, -1.0, 0.0, 0.0, -1.0, 0.0, 0.0, -1.0, 0.0, 0.0, -1.0, 0.0, 0.0, -1.0, 0.0, 0.0, -1.0, 0.0, 0.0, -1.0, 0.0, 0.0, -1.0, 0.0, 0.0, -1.0, 0.0, 0.0, -1.0, 0.0, 0.0, -1.0, 0.0, 0.0, -1.0, 0.0, 0.0, -1.0, 0.0, 0.0, -1.0, 0.0, 0.0, -1.0, 0.0, 0.0, -1.0, 0.0, 0.0, -1.0, 0.0, 0.0, -1.0, -4.398e-09, 0.0, -1.0, 0.0, 0.0, -1.0, 0.0, 0.0, -1.0, -4.398e-09, 0.0, -1.0, -7.002e-09, 0.0, -1.0, 0.0, 0.0, -1.0, -4.398e-09, 0.0, -1.0, 0.0, 0.0, -1.0, -7.002e-09, 0.0, -1.0, -4.398e-09, 0.0, -1.0, -7.002e-09, 0.0, -1.0, -4.398e-09, 0.0, -1.0, 0.0, 0.0, -1.0, 0.0, 0.0, -1.0, 0.0, 0.0, -1.0, 0.0, 0.0, -1.0, 0.0, 0.0, -1.0, 0.0, 0.0, -1.0, 0.0, 0.0, -1.0, 0.0, 0.0, -1.0, 0.0, 0.0, -1.0, 0.0, 0.0, -1.0, 0.0, 0.0, -1.0, 0.0, 0.0, -1.0, 0.0, 0.0, -1.0, 0.0, 0.0, -1.0, 0.0, 0.0, -1.0, 0.0, 0.0, -1.0, 0.0, 0.0, -1.0, 0.0, 0.0, -1.0, 0.0, 0.0, -1.0, 0.0, 0.0, -1.0, 0.0, 0.0, -1.0, 0.0, 0.0, -1.0, 0.0, 0.0, -1.0, 0.0, 0.0, -1.0, 0.0, 0.0, -1.0, 0.0, 0.0, -1.0, 0.0, 0.0, -1.0, 0.0, 0.0, -1.0, 0.0, 0.0, -1.0, 0.0, 0.0, -1.0, 0.0, 0.0, -1.0, 0.0, 0.0, -1.0, 0.0, 0.0, -1.0, 0.0, 0.0, -1.0, 0.0, 0.0, -1.0, 0.0, 0.0, -1.0, 0.0, 0.0, -1.0, 0.0, 0.0, -1.0, 0.0, 0.0, -1.0, 0.0, 0.0, -1.0, 0.0, 0.0, -1.0, 0.0, 0.0, -1.0, -2.992e-09, 0.0, -1.0, 0.0, 0.0, -1.0, 0.0, 0.0, -1.0, -2.992e-09, 0.0, -1.0, 0.0, 0.0, -1.0, 0.0, 0.0, -1.0, -1.75e-09, 0.0, -1.0, 0.0, 0.0, -1.0, 0.0, 0.0, -1.0, -1.75e-09, 0.0, -1.0, 0.0, 0.0, -1.0, -2.992e-09, 0.0, -1.0, 0.0, 0.0, -1.0, 0.0, 0.0, -1.0, 0.0, 0.0, -1.0, 0.0, 0.0, -1.0, 0.0, 0.0, -1.0, 0.0, 0.0, -1.0, 0.0, 0.0, -1.0, 0.0, 0.0, -1.0, 0.0, 0.0, -1.0, 0.0, 0.0, -1.0, 0.0, 0.0, -1.0, 0.0, 0.0, -1.0, 0.0, 0.0, -1.0, 0.0, 0.0, -1.0, 0.0, 0.0, -1.0, 0.0, 0.0, -1.0, 0.0, 0.0, -1.0, 0.0, 0.0, -1.0, 0.0, 0.0, -1.0, 0.0, 0.0, -1.0, 0.0, 0.0, -1.0, 5.498e-10, 0.0, -1.0, 0.0, 0.0, -1.0, 0.0, 0.0, -1.0, 5.498e-10, 0.0, -1.0, 0.0, 0.0, -1.0, 0.0, 0.0, -1.0, 0.0, 0.0, -1.0, 0.0, 0.0, -1.0, 0.0, 0.0, -1.0, 0.0, 0.0, -1.0, 0.0, 0.0, -1.0, 0.0, 0.0, -1.0, 0.0, 0.0, -1.0, 0.0, 0.0, -1.0, 0.0, 0.0, -1.0, 0.0, 0.0, -1.0, 0.0, 0.0, -1.0, 0.0, 0.0, -1.0, 0.0, 0.0, -1.0, 0.0, 0.0, -1.0, 0.0, 0.0, -1.0, 0.0, 0.0, -1.0, 0.0, 0.0, -1.0, 0.0, 0.0, -1.0, 0.0, 0.0, -1.0, 0.0, 0.0, -1.0, 0.0, 0.0, -1.0, 0.0, 0.0, -1.0, 0.0, 0.0, -1.0, 0.0, 0.0, -1.0, 0.0, 0.0, -1.0, 0.0, 0.0, -1.0, 0.0, 0.0, -1.0, 0.0, 0.0, -1.0, 0.0, 0.0, -1.0, 0.0, 0.0, -1.0, 0.0, 0.0, -1.0, 0.0, 0.0, -1.0, 0.0, 0.0, -1.0, 0.0, 0.0, -1.0, 0.0, 0.0, -1.0, 0.0, 0.0, -1.0, 0.0, 0.0, -1.0, 0.0, 0.0, -1.0, 0.0, 0.0, -1.0, 0.0, 0.0, -1.0, 0.0, 0.0, -1.0, 0.0, 0.0, -1.0, 2.626e-09, 0.0, -1.0, 0.0, 0.0, -1.0, 0.0, 0.0, -1.0, 2.626e-09, 0.0, -1.0, 5.498e-10, 0.0, -1.0, 0.0, 0.0, -1.0, 1.313e-09, 0.0, -1.0, 0.0, 0.0, -1.0, 5.498e-10, 0.0, -1.0, 1.313e-09, 0.0, -1.0, 5.498e-10, 0.0, -1.0, 2.626e-09, 0.0, -1.0, 1.313e-09, 0.0, -1.0, 0.0, 0.0, -1.0, 0.0, 0.0, -1.0, 0.0, 0.0, -1.0, 0.0, 0.0, -1.0, 0.0, 0.0, -1.0, 0.0, 0.0, -1.0, 0.0, 0.0, -1.0, 1.313e-09, 0.0, -1.0, 0.0, 0.0, -1.0, 0.0, 0.0, -1.0, 0.0, 0.0, -1.0, -8.973e-10, 0.0, -1.0, -2.992e-09, 0.0, -1.0, 0.0, 0.0, -1.0, -8.973e-10, 0.0, -1.0, 0.0, 0.0, -1.0, 0.0, 0.0, -1.0, -8.973e-10, 0.0, -1.0, -1.75e-09, 0.0, -1.0, -2.992e-09, 0.0, -1.0, 0.0, 0.0, -1.0, 0.0, 0.0, -1.0, -1.75e-09, 0.0, -1.0, 0.0, 0.0, -1.0, -1.75e-09, 0.0, -1.0, -8.973e-10, 0.0, -1.0, 0.0, 0.0, -1.0, 0.0, 0.0, -1.0, 0.0, 0.0, -1.0, 0.0, 0.0, -1.0, 0.0, 0.0, -1.0, 0.0, 0.0, -1.0, 0.0, 0.0, -1.0, 0.0, 0.0, -1.0, 0.0, 0.0, -1.0, 0.0, 0.0, -1.0, 0.0, 0.0, -1.0, 0.0, 0.0, -1.0, 0.0, 0.0, -1.0, 0.0, 0.0, -1.0, 0.0, 0.0, -1.0, 0.0, 0.0, -1.0, 0.0, 0.0, -1.0, 0.0, 0.0, -1.0, 0.0, 0.0, -1.0, 0.0, 0.0, -1.0, 0.0, 0.0, -1.0, 0.0, 0.0, -1.0, 0.0, 0.0, -1.0, 0.0, 0.0, -1.0, 0.0, 0.0, -1.0, 0.0, 0.0, -1.0, 0.0, 0.0, -1.0, 0.0, 0.0, -1.0, 0.0, 0.0, -1.0, 0.0, 0.0, -1.0, 0.0, 0.0, -1.0, 0.0, 0.0, -1.0, 0.0, 0.0, -1.0, 0.0, 0.0, -1.0, 0.0, 0.0, -1.0, 0.0, 0.0, -1.0, 0.0, 0.0, -1.0, 0.0, 0.0, -1.0, 0.0, 0.0, -1.0, 0.0, 0.0, -1.0, 0.0, 0.0, -1.0, 0.0, 0.0, -1.0, 0.0, 0.0, -1.0, 0.0, 0.0, -1.0, 0.0, 0.0, -1.0, -1.118e-08, 0.0, -1.0, 0.0, 0.0, -1.0, 0.0, 0.0, -1.0, -1.118e-08, 0.0, -1.0, 0.0, 0.0, -1.0, 0.0, 0.0, -1.0, -2.789e-09, 0.0, -1.0, 0.0, 0.0, -1.0, 0.0, 0.0, -1.0, -2.789e-09, 0.0, -1.0, 0.0, 0.0, -1.0, -1.118e-08, 0.0, -1.0, 0.0, 0.0, -1.0, 0.0, 0.0, -1.0, 0.0, 0.0, -1.0, 0.0, 0.0, -1.0, 0.0, 0.0, -1.0, 0.0, 0.0, -1.0, 0.0, 0.0, -1.0, 0.0, 0.0, -1.0, 0.0, 0.0, -1.0, 0.0, 0.0, -1.0, 0.0, 0.0, -1.0, 0.0, 0.0, -1.0, 0.0, 0.0, -1.0, 0.0, 0.0, -1.0, 0.0, 0.0, -1.0, 0.0, 0.0, -1.0, 0.0, 0.0, -1.0, 0.0, 0.0, -1.0, 0.0, 0.0, -1.0, 0.0, 0.0, -1.0, 0.0, 0.0, -1.0, 0.0, 0.0, -1.0, 0.0, 0.0, -1.0, 0.0, 0.0, -1.0, 0.0, 0.0, -1.0, 0.0, 0.0, -1.0, 0.0, 0.0, -1.0, 0.0, 0.0, -1.0, 0.0, 0.0, -1.0, 0.0, 0.0, -1.0, 0.0, 0.0, -1.0, 0.0, 0.0, -1.0, 0.0, 0.0, -1.0, 0.0, 0.0, -1.0, 0.0, 0.0, -1.0, 0.0, 0.0, -1.0, 0.0, 0.0, -1.0, 0.0, 0.0, -1.0, 0.0, 0.0, -1.0, 0.0, 0.0, -1.0, 0.0, 0.0, -1.0, 0.0, 0.0, -1.0, 0.0, 0.0, -1.0, 0.0, 0.0, -1.0, 0.0, 0.0, -1.0, -3.745e-09, 0.0, -1.0, -1.118e-08, 0.0, -1.0, 0.0, 0.0, -1.0, -3.745e-09, 0.0, -1.0, 0.0, 0.0, -1.0, 0.0, 0.0, -1.0, -3.745e-09, 0.0, -1.0, -2.789e-09, 0.0, -1.0, -1.118e-08, 0.0, -1.0, 0.0, 0.0, -1.0, 0.0, 0.0, -1.0, -2.789e-09, 0.0, -1.0, 0.0, 0.0, -1.0, -2.789e-09, 0.0, -1.0, -3.745e-09, 0.0, 1.0, 0.0, 0.0, 1.0, 0.0, 0.0, 1.0, 0.0, 0.0, 1.0, 0.0, 0.0, 1.0, 0.0, 0.0, 1.0, 0.0, 0.0, 1.0, 0.0, 0.0, 1.0, 0.0, 0.0, 1.0, 0.0, 0.0, 1.0, 0.0, 0.0, 1.0, 0.0, 0.0, 1.0, 0.0, 0.0, 1.0, 0.0, 0.0, 1.0, 0.0, 0.0, 1.0, 0.0, 0.0, 1.0, 0.0, 0.0, 1.0, 0.0, 0.0, 1.0, 0.0, 0.0, 1.0, 0.0, 0.0, 1.0, 0.0, 0.0, 1.0, 0.0, 0.0, 1.0, 0.0, 0.0, 1.0, 0.0, 0.0, 1.0, 0.0, 0.0, 1.0, 0.0, 0.0, 1.0, 0.0, 0.0, 1.0, 0.0, 0.0, 1.0, 0.0, 0.0, 1.0, 0.0, 0.0, 1.0, 0.0, 0.0, 1.0, 0.0, 0.0, 1.0, 0.0, 0.0, 1.0, 0.0, 0.0, 1.0, 0.0, 0.0, 1.0, 0.0, 0.0, 1.0, 0.0, 0.0, 1.0, 0.0, 0.0, 1.0, 0.0, 0.0, 1.0, 0.0, 0.0, 1.0, 0.0, 0.0, 1.0, 0.0, 0.0, 1.0, 0.0, 0.0, 1.0, 0.0, 0.0, 1.0, 0.0, 0.0, 1.0, 0.0, 0.0, 1.0, 0.0, 0.0, 1.0, 0.0, 0.0, 1.0, 0.0, 0.0, 1.0, 0.0, 0.0, 1.0, 0.0, 0.0, 1.0, 0.0, 0.0, 1.0, 0.0, 0.0, 1.0, 0.0, 0.0, 1.0, 0.0, 0.0, 1.0, 0.0, 0.0, 1.0, 0.0, 0.0, 1.0, 0.0, 0.0, 1.0, 0.0, 0.0, 1.0, 0.0, 0.0, 1.0, 0.0, 0.0, 1.0, 0.0, 0.0, 1.0, 0.0, 0.0, 1.0, 0.0, 0.0, 1.0, 0.0, 0.0, 1.0, 0.0, 0.0, 1.0, 0.0, 0.0, 1.0, 0.0, 0.0, 1.0, 0.0, 0.0, 1.0, 0.0, 0.0, 1.0, 0.0, 0.0, 1.0, -2.153e-08, 0.0, 1.0, -1.221e-08, 0.0, 1.0, -1.221e-08, 0.0, 1.0, -2.153e-08, 0.0, 1.0, -1.016e-07, 0.0, 1.0, 0.0, 0.0, 1.0, 0.0, 0.0, 1.0, 0.0, 0.0, 1.0, 0.0, 0.0, 1.0, 0.0, 0.0, 1.0, 0.0, 0.0, 1.0, -1.016e-07, 0.0, 1.0, -2.153e-08, 0.0, 1.0, 0.0, 0.0, 1.0, 0.0, 0.0, 1.0, 0.0, 0.0, 1.0, 0.0, 0.0, 1.0, 0.0, 0.0, 1.0, 0.0, 0.0, 1.0, 0.0, 0.0, 1.0, 0.0, 0.0, 1.0, 0.0, 0.0, 1.0, 0.0, 0.0, 1.0, 0.0, 0.0, 1.0, 0.0, 0.0, 1.0, 0.0, 0.0, 1.0, 0.0, 0.0, 1.0, -1.221e-08, 0.0, 1.0, 0.0, 0.0, 1.0, -1.221e-08, 0.0, 1.0, -1.016e-07, 0.0, 1.0, 0.0, 0.0, 1.0, 0.0, 0.0, 1.0, -1.221e-08, 0.0, 1.0, 0.0, 0.0, 1.0, -1.016e-07, 0.0, 1.0, 0.0, 0.0, 1.0, 0.0, 0.0, 1.0, 0.0, 0.0, 1.0, -1.016e-07, 0.0, 1.0, 0.0, 0.0, 1.0, 0.0, 0.0, 1.0, 0.0, 0.0, 1.0, 0.0, 0.0, 1.0, 0.0, 0.0, 1.0, 0.0, 0.0, 1.0, 0.0, 0.0, 1.0, 0.0, 0.0, 1.0, 0.0, 0.0, 1.0, 0.0, 0.0, 1.0, 0.0, 0.0, 1.0, 0.0, 0.0, 1.0, 0.0, 0.0, 1.0, 0.0, 0.0, 1.0, 0.0, 0.0, 1.0, 0.0, 0.0, 1.0, 0.0, 0.0, 1.0, 0.0, 0.0, 1.0, 0.0, 0.0, 1.0, 0.0, 0.0, 1.0, 0.0, 0.0, 1.0, 0.0, 0.0, 1.0, 0.0, 0.0, 1.0, 0.0, 0.0, 1.0, 0.0, 0.0, 1.0, 0.0, 0.0, 1.0, 0.0, 0.0, 1.0, 0.0, 0.0, 1.0, 0.0, 0.0, 1.0, 0.0, 0.0, 1.0, 0.0, 0.0, 1.0, 0.0, 0.0, 1.0, 0.0, 0.0, 1.0, 0.0, 0.0, 1.0, 0.0, 0.0, 1.0, 0.0, 0.0, 1.0, 0.0, 0.0, 1.0, 0.0, 0.0, 1.0, 0.0, 0.0, 1.0, 0.0, 0.0, 1.0, 0.0, 0.0, 1.0, 0.0, 0.0, 1.0, 0.0, 0.0, 1.0, 0.0, 0.0, 1.0, 0.0, 0.0, 1.0, 0.0, 0.0, 1.0, 0.0, 0.0, 1.0, 0.0, 0.0, 1.0, 0.0, 0.0, 1.0, 0.0, 0.0, 1.0, 0.0, 0.0, 1.0, 0.0, 0.0, 1.0, 0.0, 0.0, 1.0, 0.0, 0.0, 1.0, 0.0, 0.0, 1.0, 0.0, 0.0, 1.0, 0.0, 0.0, 1.0, 0.0, 0.0, 1.0, 0.0, 0.0, 1.0, 0.0, 0.0, 1.0, 0.0, 0.0, 1.0, 0.0, 0.0, 1.0, 0.0, 0.0, 1.0, 0.0, 0.0, 1.0, 0.0, 0.0, 1.0, 0.0, 0.0, 1.0, 0.0, 0.0, 1.0, 0.0, 0.0, 1.0, 0.0, 0.0, 1.0, 0.0, 0.0, 1.0, 0.0, 0.0, 1.0, 0.0, 0.0, 1.0, 0.0, 0.0, 1.0, 0.0, 0.0, 1.0, 0.0, 0.0, 1.0, 0.0, 0.0, 1.0, 0.0, 0.0, 1.0, 0.0, 0.0, 1.0, 0.0, 0.0, 1.0, 0.0, 0.0, 1.0, 0.0, 0.0, 1.0, 0.0, 0.0, 1.0, 0.0, 0.0, 1.0, 0.0, 0.0, 1.0, 0.0, 0.0, 1.0, 0.0, 0.0, 1.0, 0.0, 0.0, 1.0, 0.0, 0.0, 1.0, 0.0, 0.0, 1.0, 0.0, 0.0, 1.0, 0.0, 0.0, 1.0, 0.0, 0.0, 1.0, 0.0, 0.0, 1.0, 0.0, 0.0, 1.0, 0.0, 0.0, 1.0, 0.0, 0.0, 1.0, 0.0, 0.0, 1.0, 0.0, 0.0, 1.0, 0.0, 0.0, 1.0, 0.0, 0.0, 1.0, 0.0, 0.0, 1.0, 0.0, 0.0, 1.0, 0.0, 0.0, 1.0, 0.0, 0.0, 1.0, 0.0, 0.0, 1.0, 0.0, 0.0, 1.0, 0.0, 0.0, 1.0, 0.0, 0.0, 1.0, 0.0, 0.0, 1.0, 0.0, 0.0, 1.0, 0.0, 0.0, 1.0, 0.0, 0.0, 1.0, 0.0, 0.0, 1.0, 0.0, 0.0, 1.0, 0.0, 0.0, 1.0, 0.0, 0.0, 1.0, 0.0, 0.0, 1.0, 0.0, 0.0, 1.0, 0.0, 0.0, 1.0, 0.0, 0.0, 1.0, 0.0, 0.0, 1.0, 0.0, 0.0, 1.0, 0.0, 0.0, 1.0, 0.0, 0.0, 1.0, 0.0, 0.0, 1.0, 0.0, 0.0, 1.0, 0.0, 0.0, 1.0, 0.0, 0.0, 1.0, 0.0, 0.0, 1.0, 0.0, 0.0, 1.0, 0.0, 0.0, 1.0, 0.0, 0.0, 1.0, 0.0, 0.0, 1.0, 0.0, 0.0, 1.0, 0.0, 0.0, 1.0, 0.0, 0.0, 1.0, 0.0, 0.0, 1.0, 0.0, 0.0, 1.0, 0.0, 0.0, 1.0, 0.0, 0.0, 1.0, 0.0, 0.0, 1.0, 0.0, 0.0, 1.0, 0.0, 0.0, 1.0, 0.0, 0.0, 1.0, 0.0, 0.0, 1.0, 0.0, 0.0, 1.0, 0.0, 0.0, 1.0, 0.0, 0.0, 1.0, 0.0, 0.0, 1.0, 0.0, 0.0, 1.0, 0.0, 0.0, 1.0, 0.0, 0.0, 1.0, 0.0, 0.0, 1.0, 0.0, 0.0, 1.0, 0.0, 0.0, 1.0, 0.0, 0.0, 1.0, 0.0, 0.0, 1.0, 0.0, 0.0, 1.0, 0.0, 0.0, 1.0, 0.0, 0.0, 1.0, 0.0, 0.0, 1.0, 0.0, 0.0, 1.0, 0.0, 0.0, 1.0, 0.0, 0.0, 1.0, 0.0, 0.0, 1.0, -6.861e-09, 0.0, 1.0, 0.0, 0.0, 1.0, 0.0, 0.0, 1.0, -6.861e-09, 0.0, 1.0, 0.0, 0.0, 1.0, 0.0, 0.0, 1.0, 0.0, 0.0, 1.0, 0.0, 0.0, 1.0, 0.0, 0.0, 1.0, 0.0, 0.0, 1.0, 0.0, 0.0, 1.0, 0.0, 0.0, 1.0, 0.0, 0.0, 1.0, 0.0, 0.0, 1.0, 0.0, 0.0, 1.0, 0.0, 0.0, 1.0, 0.0, 0.0, 1.0, 0.0, 0.0, 1.0, 0.0, 0.0, 1.0, 0.0, 0.0, 1.0, 0.0, 0.0, 1.0, 0.0, 0.0, 1.0, 0.0, 0.0, 1.0, 0.0, 0.0, 1.0, 0.0, 0.0, 1.0, 0.0, 0.0, 1.0, 0.0, 0.0, 1.0, 0.0, 0.0, 1.0, 0.0, 0.0, 1.0, 0.0, 0.0, 1.0, 0.0, 0.0, 1.0, 0.0, 0.0, 1.0, 0.0, 0.0, 1.0, 0.0, 0.0, 1.0, 0.0, 0.0, 1.0, -6.861e-09, 0.0, 1.0, 0.0, 0.0, 1.0, 0.0, 0.0, 1.0, 0.0, 0.0, 1.0, 0.0, 0.0, 1.0, 0.0, 0.0, 1.0, 0.0, 0.0, 1.0, 0.0, 0.0, 1.0, 0.0, 0.0, 1.0, 0.0, 0.0, 1.0, 0.0, 0.0, 1.0, 0.0, 0.0, 1.0, 0.0, 0.0, 1.0, 0.0, 0.0, 1.0, 0.0, 0.0, 1.0, 0.0, 0.0, 1.0, 0.0, 0.0, 1.0, 0.0, 0.0, 1.0, -6.861e-09, 0.0, 1.0, -1.116e-08, 0.0, 1.0, -6.861e-09, 0.0, 1.0, 0.0, 0.0, 1.0, -2.101e-08, 0.0, 1.0, -1.116e-08, 0.0, 1.0, -6.861e-09, 0.0, 1.0, -2.101e-08, 0.0, 1.0, 0.0, 0.0, 1.0, 0.0, 0.0, 1.0, 0.0, 0.0, 1.0, 0.0, 0.0, 1.0, 0.0, 0.0, 1.0, 0.0, 0.0, 1.0, 0.0, 0.0, 1.0, 0.0, 0.0, 1.0, 0.0, 0.0, 1.0, 0.0, 0.0, 1.0, 0.0, 0.0, 1.0, 0.0, 0.0, 1.0, 0.0, 0.0, 1.0, 0.0, 0.0, 1.0, 0.0])] * 3)])

# ---- objects
ob_ponte = bpy.data.objects.new('Ponte', me_ponte)

# ---- transforms, parenting, visibility, modifiers, constraints
ob_ponte.location = (0.0, 0.0, 0.0)
ob_ponte.rotation_euler = (1.571, -0.0, 0.0)
ob_ponte.lineart.crease_threshold = 0.0

# ---- collection membership
col_collection_1.objects.link(ob_ponte)

# ---- scene / render settings (as saved in the file)
scene.frame_start = 1; scene.frame_end = 250; scene.frame_set(1)
scene.render.engine = 'BLENDER_EEVEE_NEXT'
scene.render.resolution_percentage = 50
scene.render.dither_intensity = 0.0
scene.cycles.use_denoising = False
scene.cycles.samples = 128
scene.cycles.sampling_pattern = 'TABULATED_SOBOL'
scene.cycles.use_adaptive_sampling = False
scene.cycles.use_light_tree = False
scene.cycles.blur_glossy = 0.0
scene.cycles.sample_clamp_indirect = 0.0
scene.view_settings.view_transform = 'Standard'
bpy.context.view_layer.update()

# ---- added for rendering (the .blend has no active camera and no usable light): camera, sun
cam_auto = bpy.data.cameras.new('AutoCamera')
cam_auto.lens = 50.0
cam_auto.sensor_width = 36.0
cam_auto.clip_end = 1000.0
ob_auto_camera = bpy.data.objects.new('AutoCamera', cam_auto)
scene.collection.objects.link(ob_auto_camera)
ob_auto_camera.location = (26.6552, -31.8589, 20.3902)
ob_auto_camera.rotation_euler = (1.09748, -7.21219e-08, 0.694738)
scene.camera = ob_auto_camera
light_auto_sun = bpy.data.lights.new('AutoSun', 'SUN')
light_auto_sun.energy = 3.0
light_auto_sun.angle = 0.0523599
ob_auto_sun = bpy.data.objects.new('AutoSun', light_auto_sun)
scene.collection.objects.link(ob_auto_sun)
ob_auto_sun.rotation_euler = (0.872665, 0.174533, 0.523599)
bpy.context.view_layer.update()
